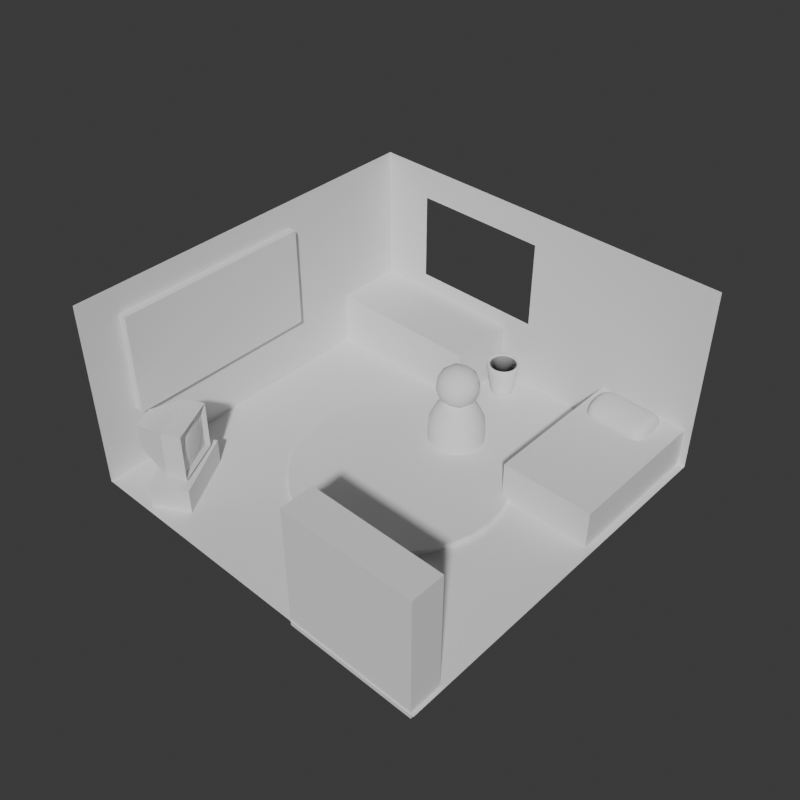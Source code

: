# Source: Renders.blend  (saved by Blender 4.4.32; exported with 4.5.12 LTS)
import bpy
from mathutils import Matrix  # noqa: F401  (used for matrix-valued properties, if any)

bpy.ops.wm.read_factory_settings(use_empty=True)
scene = bpy.context.scene
scene.name = 'Scene'

# ---- collections
col_collection = bpy.data.collections.new('Collection'); scene.collection.children.link(col_collection)

# ---- world
world_world = bpy.data.worlds.new('World'); scene.world = world_world
world_world.use_nodes = True; world_world.node_tree.nodes.clear()
_N = world_world.node_tree.nodes; _L = world_world.node_tree.links
n0 = _N.new('ShaderNodeOutputWorld'); n0.name = 'World Output'; n0.location = (300, 300)
n1 = _N.new('ShaderNodeBackground'); n1.name = 'Background'; n1.location = (10, 300)
n1.inputs[0].default_value = (0.05088, 0.05088, 0.05088, 1.0)
_L.new(n1.outputs[0], n0.inputs[0])
n0.is_active_output = True
world_world.color = (0.3843, 0.3843, 0.3843)
world_world.sun_shadow_jitter_overblur = 0.0

# ---- cameras
cam_camera_001 = bpy.data.cameras.new('Camera.001')

# ---- meshes
me_cube_001 = bpy.data.meshes.new('Cube.001')
me_cube_001.from_pydata([(-0.5, -0.5, 0.0), (-0.5, -0.5, 0.5157), (-0.3662, 0.5, 0.1908), (-0.5, 0.5, 0.5157), (0.5, -0.5, 0.0), (0.5, 0.5, 0.0), (0.5, 0.5, 0.5157), (-0.5, 0.5, 0.0), (-0.3662, 0.5, 0.4287), (-0.005952, 0.5, 0.4287), (-0.005952, 0.5, 0.1908)], [], [(0, 7, 3, 1), (7, 0, 4, 5), (2, 8, 3, 7), (10, 2, 7, 5), (8, 9, 6, 3), (9, 10, 5, 6)])
_uv = me_cube_001.uv_layers.new(name='UVMap')
_uv.uv.foreach_set('vector', [0.375, 0.0, 0.375, 0.25, 0.625, 0.25, 0.625, 0.0, 0.125, 0.5, 0.125, 0.75, 0.375, 0.75, 0.375, 0.5, 0.4423, 0.2847, 0.5577, 0.2847, 0.625, 0.25, 0.375, 0.25, 0.4423, 0.4653, 0.4423, 0.2847, 0.375, 0.25, 0.375, 0.5, 0.5577, 0.2847, 0.5577, 0.4653, 0.625, 0.5, 0.625, 0.25, 0.5577, 0.4653, 0.4423, 0.4653, 0.375, 0.5, 0.625, 0.5])
me_cube_001.update()
me_cylinder_001 = bpy.data.meshes.new('Cylinder.001')
me_cylinder_001.from_pydata([(8.885e-10, 0.07339, 0.0), (0.0, 2.328e-10, 0.1468), (0.01432, 0.07198, 0.0), (0.02808, 0.0678, 0.0), (0.04077, 0.06102, 0.0), (0.05189, 0.05189, 0.0), (0.06102, 0.04077, 0.0), (0.0678, 0.02808, 0.0), (0.07198, 0.01432, 0.0), (0.07339, 1.367e-10, 0.0), (0.07198, -0.01432, 0.0), (0.0678, -0.02808, 0.0), (0.06102, -0.04077, 0.0), (0.05189, -0.05189, 0.0), (0.04077, -0.06102, 0.0), (0.02808, -0.0678, 0.0), (0.01432, -0.07198, 0.0), (8.885e-10, -0.07339, 0.0), (-0.01432, -0.07198, 0.0), (-0.02808, -0.0678, 0.0), (-0.04077, -0.06102, 0.0), (-0.05189, -0.05189, 0.0), (-0.06102, -0.04077, 0.0), (-0.0678, -0.02808, 0.0), (-0.07198, -0.01432, 0.0), (-0.07339, 1.367e-10, 0.0), (-0.07198, 0.01432, 0.0), (-0.0678, 0.02808, 0.0), (-0.06102, 0.04077, 0.0), (-0.05189, 0.05189, 0.0), (-0.04077, 0.06102, 0.0), (-0.02808, 0.0678, 0.0), (-0.01432, 0.07198, 0.0), (8.885e-10, 0.07339, 0.03677), (8.61e-10, 0.07111, 0.07361), (6.79e-10, 0.05608, 0.1072), (4.227e-10, 0.03491, 0.1331), (0.006811, 0.03424, 0.1331), (0.01094, 0.055, 0.1072), (0.01387, 0.06975, 0.07361), (0.01432, 0.07198, 0.03677), (0.01336, 0.03226, 0.1331), (0.02146, 0.05181, 0.1072), (0.02721, 0.0657, 0.07361), (0.02808, 0.0678, 0.03677), (0.0194, 0.02903, 0.1331), (0.03116, 0.04663, 0.1072), (0.03951, 0.05913, 0.07361), (0.04077, 0.06102, 0.03677), (0.02469, 0.02469, 0.1331), (0.03965, 0.03965, 0.1072), (0.05028, 0.05028, 0.07361), (0.05189, 0.05189, 0.03677), (0.02903, 0.0194, 0.1331), (0.04663, 0.03116, 0.1072), (0.05913, 0.03951, 0.07361), (0.06102, 0.04077, 0.03677), (0.03226, 0.01336, 0.1331), (0.05181, 0.02146, 0.1072), (0.0657, 0.02721, 0.07361), (0.0678, 0.02808, 0.03677), (0.03424, 0.006811, 0.1331), (0.055, 0.01094, 0.1072), (0.06975, 0.01387, 0.07361), (0.07198, 0.01432, 0.03677), (0.03491, 6.503e-11, 0.1331), (0.05608, 1.045e-10, 0.1072), (0.07111, 1.325e-10, 0.07361), (0.07339, 1.367e-10, 0.03677), (0.03424, -0.006811, 0.1331), (0.055, -0.01094, 0.1072), (0.06975, -0.01387, 0.07361), (0.07198, -0.01432, 0.03677), (0.03226, -0.01336, 0.1331), (0.05181, -0.02146, 0.1072), (0.0657, -0.02721, 0.07361), (0.0678, -0.02808, 0.03677), (0.02903, -0.0194, 0.1331), (0.04663, -0.03116, 0.1072), (0.05913, -0.03951, 0.07361), (0.06102, -0.04077, 0.03677), (0.02469, -0.02469, 0.1331), (0.03965, -0.03965, 0.1072), (0.05028, -0.05028, 0.07361), (0.05189, -0.05189, 0.03677), (0.0194, -0.02903, 0.1331), (0.03116, -0.04663, 0.1072), (0.03951, -0.05913, 0.07361), (0.04077, -0.06102, 0.03677), (0.01336, -0.03226, 0.1331), (0.02146, -0.05181, 0.1072), (0.02721, -0.0657, 0.07361), (0.02808, -0.0678, 0.03677), (0.006811, -0.03424, 0.1331), (0.01094, -0.055, 0.1072), (0.01387, -0.06975, 0.07361), (0.01432, -0.07198, 0.03677), (4.227e-10, -0.03491, 0.1331), (6.79e-10, -0.05608, 0.1072), (8.61e-10, -0.07111, 0.07361), (8.885e-10, -0.07339, 0.03677), (-0.006811, -0.03424, 0.1331), (-0.01094, -0.055, 0.1072), (-0.01387, -0.06975, 0.07361), (-0.01432, -0.07198, 0.03677), (-0.01336, -0.03226, 0.1331), (-0.02146, -0.05181, 0.1072), (-0.02721, -0.0657, 0.07361), (-0.02808, -0.0678, 0.03677), (-0.0194, -0.02903, 0.1331), (-0.03116, -0.04663, 0.1072), (-0.03951, -0.05913, 0.07361), (-0.04077, -0.06102, 0.03677), (-0.02469, -0.02469, 0.1331), (-0.03965, -0.03965, 0.1072), (-0.05028, -0.05028, 0.07361), (-0.05189, -0.05189, 0.03677), (-0.02903, -0.0194, 0.1331), (-0.04663, -0.03116, 0.1072), (-0.05913, -0.03951, 0.07361), (-0.06102, -0.04077, 0.03677), (-0.03226, -0.01336, 0.1331), (-0.05181, -0.02146, 0.1072), (-0.0657, -0.02721, 0.07361), (-0.0678, -0.02808, 0.03677), (-0.03424, -0.006811, 0.1331), (-0.055, -0.01094, 0.1072), (-0.06975, -0.01387, 0.07361), (-0.07198, -0.01432, 0.03677), (-0.03491, 6.503e-11, 0.1331), (-0.05608, 1.045e-10, 0.1072), (-0.07111, 1.325e-10, 0.07361), (-0.07339, 1.367e-10, 0.03677), (-0.03424, 0.006811, 0.1331), (-0.055, 0.01094, 0.1072), (-0.06975, 0.01387, 0.07361), (-0.07198, 0.01432, 0.03677), (-0.03226, 0.01336, 0.1331), (-0.05181, 0.02146, 0.1072), (-0.0657, 0.02721, 0.07361), (-0.0678, 0.02808, 0.03677), (-0.02903, 0.0194, 0.1331), (-0.04663, 0.03116, 0.1072), (-0.05913, 0.03951, 0.07361), (-0.06102, 0.04077, 0.03677), (-0.02469, 0.02469, 0.1331), (-0.03965, 0.03965, 0.1072), (-0.05028, 0.05028, 0.07361), (-0.05189, 0.05189, 0.03677), (-0.0194, 0.02903, 0.1331), (-0.03116, 0.04663, 0.1072), (-0.03951, 0.05913, 0.07361), (-0.04077, 0.06102, 0.03677), (-0.01336, 0.03226, 0.1331), (-0.02146, 0.05181, 0.1072), (-0.02721, 0.0657, 0.07361), (-0.02808, 0.0678, 0.03677), (-0.006811, 0.03424, 0.1331), (-0.01094, 0.055, 0.1072), (-0.01387, 0.06975, 0.07361), (-0.01432, 0.07198, 0.03677), (0.0, 0.0, 0.1212), (0.04078, -0.02963, 0.1524), (-0.01558, -0.04794, 0.1524), (-0.05041, 0.0, 0.1524), (-0.01558, 0.04794, 0.1524), (0.04078, 0.02963, 0.1524), (0.01558, -0.04794, 0.2028), (-0.04078, -0.02963, 0.2028), (-0.04078, 0.02963, 0.2028), (0.01558, 0.04794, 0.2028), (0.05041, 0.0, 0.2028), (0.0, 0.0, 0.2339), (-0.009155, -0.02818, 0.1296), (0.02397, -0.01741, 0.1296), (0.01481, -0.04559, 0.1479), (0.04794, 0.0, 0.1479), (0.02397, 0.01741, 0.1296), (-0.02963, 0.0, 0.1296), (-0.03878, -0.02818, 0.1479), (-0.009155, 0.02818, 0.1296), (-0.03878, 0.02818, 0.1479), (0.01481, 0.04559, 0.1479), (0.0536, -0.01741, 0.1776), (0.0536, 0.01741, 0.1776), (0.0, -0.05635, 0.1776), (0.03312, -0.04559, 0.1776), (-0.0536, -0.01741, 0.1776), (-0.03312, -0.04559, 0.1776), (-0.03312, 0.04559, 0.1776), (-0.0536, 0.01741, 0.1776), (0.03312, 0.04559, 0.1776), (0.0, 0.05635, 0.1776), (0.03878, -0.02818, 0.2072), (-0.01481, -0.04559, 0.2072), (-0.04794, 0.0, 0.2072), (-0.01481, 0.04559, 0.2072), (0.03878, 0.02818, 0.2072), (0.009155, -0.02818, 0.2255), (0.02963, 0.0, 0.2255), (-0.02397, -0.01741, 0.2255), (-0.02397, 0.01741, 0.2255), (0.009155, 0.02818, 0.2255)], [], [(36, 1, 37), (37, 1, 41), (41, 1, 45), (45, 1, 49), (49, 1, 53), (53, 1, 57), (57, 1, 61), (61, 1, 65), (65, 1, 69), (69, 1, 73), (73, 1, 77), (77, 1, 81), (81, 1, 85), (85, 1, 89), (89, 1, 93), (93, 1, 97), (97, 1, 101), (101, 1, 105), (105, 1, 109), (109, 1, 113), (113, 1, 117), (117, 1, 121), (121, 1, 125), (125, 1, 129), (129, 1, 133), (133, 1, 137), (137, 1, 141), (141, 1, 145), (145, 1, 149), (149, 1, 153), (153, 1, 157), (157, 1, 36), (32, 160, 33, 0), (160, 159, 34, 33), (159, 158, 35, 34), (158, 157, 36, 35), (31, 156, 160, 32), (156, 155, 159, 160), (155, 154, 158, 159), (154, 153, 157, 158), (30, 152, 156, 31), (152, 151, 155, 156), (151, 150, 154, 155), (150, 149, 153, 154), (29, 148, 152, 30), (148, 147, 151, 152), (147, 146, 150, 151), (146, 145, 149, 150), (28, 144, 148, 29), (144, 143, 147, 148), (143, 142, 146, 147), (142, 141, 145, 146), (27, 140, 144, 28), (140, 139, 143, 144), (139, 138, 142, 143), (138, 137, 141, 142), (26, 136, 140, 27), (136, 135, 139, 140), (135, 134, 138, 139), (134, 133, 137, 138), (25, 132, 136, 26), (132, 131, 135, 136), (131, 130, 134, 135), (130, 129, 133, 134), (24, 128, 132, 25), (128, 127, 131, 132), (127, 126, 130, 131), (126, 125, 129, 130), (23, 124, 128, 24), (124, 123, 127, 128), (123, 122, 126, 127), (122, 121, 125, 126), (22, 120, 124, 23), (120, 119, 123, 124), (119, 118, 122, 123), (118, 117, 121, 122), (21, 116, 120, 22), (116, 115, 119, 120), (115, 114, 118, 119), (114, 113, 117, 118), (20, 112, 116, 21), (112, 111, 115, 116), (111, 110, 114, 115), (110, 109, 113, 114), (19, 108, 112, 20), (108, 107, 111, 112), (107, 106, 110, 111), (106, 105, 109, 110), (18, 104, 108, 19), (104, 103, 107, 108), (103, 102, 106, 107), (102, 101, 105, 106), (17, 100, 104, 18), (100, 99, 103, 104), (99, 98, 102, 103), (98, 97, 101, 102), (16, 96, 100, 17), (96, 95, 99, 100), (95, 94, 98, 99), (94, 93, 97, 98), (15, 92, 96, 16), (92, 91, 95, 96), (91, 90, 94, 95), (90, 89, 93, 94), (14, 88, 92, 15), (88, 87, 91, 92), (87, 86, 90, 91), (86, 85, 89, 90), (13, 84, 88, 14), (84, 83, 87, 88), (83, 82, 86, 87), (82, 81, 85, 86), (12, 80, 84, 13), (80, 79, 83, 84), (79, 78, 82, 83), (78, 77, 81, 82), (11, 76, 80, 12), (76, 75, 79, 80), (75, 74, 78, 79), (74, 73, 77, 78), (10, 72, 76, 11), (72, 71, 75, 76), (71, 70, 74, 75), (70, 69, 73, 74), (9, 68, 72, 10), (68, 67, 71, 72), (67, 66, 70, 71), (66, 65, 69, 70), (8, 64, 68, 9), (64, 63, 67, 68), (63, 62, 66, 67), (62, 61, 65, 66), (7, 60, 64, 8), (60, 59, 63, 64), (59, 58, 62, 63), (58, 57, 61, 62), (6, 56, 60, 7), (56, 55, 59, 60), (55, 54, 58, 59), (54, 53, 57, 58), (5, 52, 56, 6), (52, 51, 55, 56), (51, 50, 54, 55), (50, 49, 53, 54), (4, 48, 52, 5), (48, 47, 51, 52), (47, 46, 50, 51), (46, 45, 49, 50), (3, 44, 48, 4), (44, 43, 47, 48), (43, 42, 46, 47), (42, 41, 45, 46), (2, 40, 44, 3), (40, 39, 43, 44), (39, 38, 42, 43), (38, 37, 41, 42), (0, 33, 40, 2), (33, 34, 39, 40), (34, 35, 38, 39), (35, 36, 37, 38), (161, 174, 173), (162, 174, 176), (161, 173, 178), (161, 178, 180), (161, 180, 177), (162, 176, 183), (163, 175, 185), (164, 179, 187), (165, 181, 189), (166, 182, 191), (162, 183, 186), (163, 185, 188), (164, 187, 190), (165, 189, 192), (166, 191, 184), (167, 193, 198), (168, 194, 200), (169, 195, 201), (170, 196, 202), (171, 197, 199), (199, 202, 172), (199, 197, 202), (197, 170, 202), (202, 201, 172), (202, 196, 201), (196, 169, 201), (201, 200, 172), (201, 195, 200), (195, 168, 200), (200, 198, 172), (200, 194, 198), (194, 167, 198), (198, 199, 172), (198, 193, 199), (193, 171, 199), (184, 197, 171), (184, 191, 197), (191, 170, 197), (192, 196, 170), (192, 189, 196), (189, 169, 196), (190, 195, 169), (190, 187, 195), (187, 168, 195), (188, 194, 168), (188, 185, 194), (185, 167, 194), (186, 193, 167), (186, 183, 193), (183, 171, 193), (191, 192, 170), (191, 182, 192), (182, 165, 192), (189, 190, 169), (189, 181, 190), (181, 164, 190), (187, 188, 168), (187, 179, 188), (179, 163, 188), (185, 186, 167), (185, 175, 186), (175, 162, 186), (183, 184, 171), (183, 176, 184), (176, 166, 184), (177, 182, 166), (177, 180, 182), (180, 165, 182), (180, 181, 165), (180, 178, 181), (178, 164, 181), (178, 179, 164), (178, 173, 179), (173, 163, 179), (176, 177, 166), (176, 174, 177), (174, 161, 177), (173, 175, 163), (173, 174, 175), (174, 162, 175)])
me_cylinder_001.polygons.foreach_set('use_smooth', [True] * 240)
_uv = me_cylinder_001.uv_layers.new(name='UVMap')
_uv.uv.foreach_set('vector', [1.0, 0.8, 0.9688, 1.0, 0.9688, 0.8, 0.9688, 0.8, 0.9375, 1.0, 0.9375, 0.8, 0.9375, 0.8, 0.9062, 1.0, 0.9062, 0.8, 0.9062, 0.8, 0.875, 1.0, 0.875, 0.8, 0.875, 0.8, 0.8438, 1.0, 0.8438, 0.8, 0.8438, 0.8, 0.8125, 1.0, 0.8125, 0.8, 0.8125, 0.8, 0.7812, 1.0, 0.7812, 0.8, 0.7812, 0.8, 0.75, 1.0, 0.75, 0.8, 0.75, 0.8, 0.7188, 1.0, 0.7188, 0.8, 0.7188, 0.8, 0.6875, 1.0, 0.6875, 0.8, 0.6875, 0.8, 0.6562, 1.0, 0.6563, 0.8, 0.6563, 0.8, 0.625, 1.0, 0.625, 0.8, 0.625, 0.8, 0.5938, 1.0, 0.5938, 0.8, 0.5938, 0.8, 0.5625, 1.0, 0.5625, 0.8, 0.5625, 0.8, 0.5312, 1.0, 0.5312, 0.8, 0.5312, 0.8, 0.5, 1.0, 0.5, 0.8, 0.5, 0.8, 0.4688, 1.0, 0.4688, 0.8, 0.4688, 0.8, 0.4375, 1.0, 0.4375, 0.8, 0.4375, 0.8, 0.4062, 1.0, 0.4063, 0.8, 0.4063, 0.8, 0.375, 1.0, 0.375, 0.8, 0.375, 0.8, 0.3438, 1.0, 0.3438, 0.8, 0.3438, 0.8, 0.3125, 1.0, 0.3125, 0.8, 0.3125, 0.8, 0.2812, 1.0, 0.2812, 0.8, 0.2812, 0.8, 0.25, 1.0, 0.25, 0.8, 0.25, 0.8, 0.2188, 1.0, 0.2188, 0.8, 0.2188, 0.8, 0.1875, 1.0, 0.1875, 0.8, 0.1875, 0.8, 0.1562, 1.0, 0.1562, 0.8, 0.1562, 0.8, 0.125, 1.0, 0.125, 0.8, 0.125, 0.8, 0.09375, 1.0, 0.09375, 0.8, 0.09375, 0.8, 0.0625, 1.0, 0.0625, 0.8, 0.0625, 0.8, 0.03125, 1.0, 0.03125, 0.8, 0.03125, 0.8, 0.0, 1.0, 0.0, 0.8, 0.03125, 0.0, 0.03125, 0.2, 0.0, 0.2, 0.0, 0.0, 0.03125, 0.2, 0.03125, 0.4, 0.0, 0.4, 0.0, 0.2, 0.03125, 0.4, 0.03125, 0.6, 0.0, 0.6, 0.0, 0.4, 0.03125, 0.6, 0.03125, 0.8, 0.0, 0.8, 0.0, 0.6, 0.0625, 0.0, 0.0625, 0.2, 0.03125, 0.2, 0.03125, 0.0, 0.0625, 0.2, 0.0625, 0.4, 0.03125, 0.4, 0.03125, 0.2, 0.0625, 0.4, 0.0625, 0.6, 0.03125, 0.6, 0.03125, 0.4, 0.0625, 0.6, 0.0625, 0.8, 0.03125, 0.8, 0.03125, 0.6, 0.09375, 0.0, 0.09375, 0.2, 0.0625, 0.2, 0.0625, 0.0, 0.09375, 0.2, 0.09375, 0.4, 0.0625, 0.4, 0.0625, 0.2, 0.09375, 0.4, 0.09375, 0.6, 0.0625, 0.6, 0.0625, 0.4, 0.09375, 0.6, 0.09375, 0.8, 0.0625, 0.8, 0.0625, 0.6, 0.125, 0.0, 0.125, 0.2, 0.09375, 0.2, 0.09375, 0.0, 0.125, 0.2, 0.125, 0.4, 0.09375, 0.4, 0.09375, 0.2, 0.125, 0.4, 0.125, 0.6, 0.09375, 0.6, 0.09375, 0.4, 0.125, 0.6, 0.125, 0.8, 0.09375, 0.8, 0.09375, 0.6, 0.1562, 0.0, 0.1562, 0.2, 0.125, 0.2, 0.125, 0.0, 0.1562, 0.2, 0.1562, 0.4, 0.125, 0.4, 0.125, 0.2, 0.1562, 0.4, 0.1562, 0.6, 0.125, 0.6, 0.125, 0.4, 0.1562, 0.6, 0.1562, 0.8, 0.125, 0.8, 0.125, 0.6, 0.1875, 0.0, 0.1875, 0.2, 0.1562, 0.2, 0.1562, 0.0, 0.1875, 0.2, 0.1875, 0.4, 0.1562, 0.4, 0.1562, 0.2, 0.1875, 0.4, 0.1875, 0.6, 0.1562, 0.6, 0.1562, 0.4, 0.1875, 0.6, 0.1875, 0.8, 0.1562, 0.8, 0.1562, 0.6, 0.2188, 0.0, 0.2188, 0.2, 0.1875, 0.2, 0.1875, 0.0, 0.2188, 0.2, 0.2188, 0.4, 0.1875, 0.4, 0.1875, 0.2, 0.2188, 0.4, 0.2188, 0.6, 0.1875, 0.6, 0.1875, 0.4, 0.2188, 0.6, 0.2188, 0.8, 0.1875, 0.8, 0.1875, 0.6, 0.25, 0.0, 0.25, 0.2, 0.2188, 0.2, 0.2188, 0.0, 0.25, 0.2, 0.25, 0.4, 0.2188, 0.4, 0.2188, 0.2, 0.25, 0.4, 0.25, 0.6, 0.2188, 0.6, 0.2188, 0.4, 0.25, 0.6, 0.25, 0.8, 0.2188, 0.8, 0.2188, 0.6, 0.2812, 0.0, 0.2812, 0.2, 0.25, 0.2, 0.25, 0.0, 0.2812, 0.2, 0.2812, 0.4, 0.25, 0.4, 0.25, 0.2, 0.2812, 0.4, 0.2812, 0.6, 0.25, 0.6, 0.25, 0.4, 0.2812, 0.6, 0.2812, 0.8, 0.25, 0.8, 0.25, 0.6, 0.3125, 0.0, 0.3125, 0.2, 0.2812, 0.2, 0.2812, 0.0, 0.3125, 0.2, 0.3125, 0.4, 0.2812, 0.4, 0.2812, 0.2, 0.3125, 0.4, 0.3125, 0.6, 0.2812, 0.6, 0.2812, 0.4, 0.3125, 0.6, 0.3125, 0.8, 0.2812, 0.8, 0.2812, 0.6, 0.3438, 0.0, 0.3438, 0.2, 0.3125, 0.2, 0.3125, 0.0, 0.3438, 0.2, 0.3438, 0.4, 0.3125, 0.4, 0.3125, 0.2, 0.3438, 0.4, 0.3438, 0.6, 0.3125, 0.6, 0.3125, 0.4, 0.3438, 0.6, 0.3438, 0.8, 0.3125, 0.8, 0.3125, 0.6, 0.375, 0.0, 0.375, 0.2, 0.3438, 0.2, 0.3438, 0.0, 0.375, 0.2, 0.375, 0.4, 0.3438, 0.4, 0.3438, 0.2, 0.375, 0.4, 0.375, 0.6, 0.3438, 0.6, 0.3438, 0.4, 0.375, 0.6, 0.375, 0.8, 0.3438, 0.8, 0.3438, 0.6, 0.4062, 0.0, 0.4063, 0.2, 0.375, 0.2, 0.375, 0.0, 0.4063, 0.2, 0.4062, 0.4, 0.375, 0.4, 0.375, 0.2, 0.4062, 0.4, 0.4063, 0.6, 0.375, 0.6, 0.375, 0.4, 0.4063, 0.6, 0.4063, 0.8, 0.375, 0.8, 0.375, 0.6, 0.4375, 0.0, 0.4375, 0.2, 0.4063, 0.2, 0.4062, 0.0, 0.4375, 0.2, 0.4375, 0.4, 0.4062, 0.4, 0.4063, 0.2, 0.4375, 0.4, 0.4375, 0.6, 0.4063, 0.6, 0.4062, 0.4, 0.4375, 0.6, 0.4375, 0.8, 0.4063, 0.8, 0.4063, 0.6, 0.4688, 0.0, 0.4688, 0.2, 0.4375, 0.2, 0.4375, 0.0, 0.4688, 0.2, 0.4687, 0.4, 0.4375, 0.4, 0.4375, 0.2, 0.4687, 0.4, 0.4688, 0.6, 0.4375, 0.6, 0.4375, 0.4, 0.4688, 0.6, 0.4688, 0.8, 0.4375, 0.8, 0.4375, 0.6, 0.5, 0.0, 0.5, 0.2, 0.4688, 0.2, 0.4688, 0.0, 0.5, 0.2, 0.5, 0.4, 0.4687, 0.4, 0.4688, 0.2, 0.5, 0.4, 0.5, 0.6, 0.4688, 0.6, 0.4687, 0.4, 0.5, 0.6, 0.5, 0.8, 0.4688, 0.8, 0.4688, 0.6, 0.5312, 0.0, 0.5312, 0.2, 0.5, 0.2, 0.5, 0.0, 0.5312, 0.2, 0.5312, 0.4, 0.5, 0.4, 0.5, 0.2, 0.5312, 0.4, 0.5312, 0.6, 0.5, 0.6, 0.5, 0.4, 0.5312, 0.6, 0.5312, 0.8, 0.5, 0.8, 0.5, 0.6, 0.5625, 0.0, 0.5625, 0.2, 0.5312, 0.2, 0.5312, 0.0, 0.5625, 0.2, 0.5625, 0.4, 0.5312, 0.4, 0.5312, 0.2, 0.5625, 0.4, 0.5625, 0.6, 0.5312, 0.6, 0.5312, 0.4, 0.5625, 0.6, 0.5625, 0.8, 0.5312, 0.8, 0.5312, 0.6, 0.5938, 0.0, 0.5938, 0.2, 0.5625, 0.2, 0.5625, 0.0, 0.5938, 0.2, 0.5938, 0.4, 0.5625, 0.4, 0.5625, 0.2, 0.5938, 0.4, 0.5938, 0.6, 0.5625, 0.6, 0.5625, 0.4, 0.5938, 0.6, 0.5938, 0.8, 0.5625, 0.8, 0.5625, 0.6, 0.625, 0.0, 0.625, 0.2, 0.5938, 0.2, 0.5938, 0.0, 0.625, 0.2, 0.625, 0.4, 0.5938, 0.4, 0.5938, 0.2, 0.625, 0.4, 0.625, 0.6, 0.5938, 0.6, 0.5938, 0.4, 0.625, 0.6, 0.625, 0.8, 0.5938, 0.8, 0.5938, 0.6, 0.6562, 0.0, 0.6562, 0.2, 0.625, 0.2, 0.625, 0.0, 0.6562, 0.2, 0.6562, 0.4, 0.625, 0.4, 0.625, 0.2, 0.6562, 0.4, 0.6563, 0.6, 0.625, 0.6, 0.625, 0.4, 0.6563, 0.6, 0.6563, 0.8, 0.625, 0.8, 0.625, 0.6, 0.6875, 0.0, 0.6875, 0.2, 0.6562, 0.2, 0.6562, 0.0, 0.6875, 0.2, 0.6875, 0.4, 0.6562, 0.4, 0.6562, 0.2, 0.6875, 0.4, 0.6875, 0.6, 0.6563, 0.6, 0.6562, 0.4, 0.6875, 0.6, 0.6875, 0.8, 0.6563, 0.8, 0.6563, 0.6, 0.7188, 0.0, 0.7188, 0.2, 0.6875, 0.2, 0.6875, 0.0, 0.7188, 0.2, 0.7188, 0.4, 0.6875, 0.4, 0.6875, 0.2, 0.7188, 0.4, 0.7188, 0.6, 0.6875, 0.6, 0.6875, 0.4, 0.7188, 0.6, 0.7188, 0.8, 0.6875, 0.8, 0.6875, 0.6, 0.75, 0.0, 0.75, 0.2, 0.7188, 0.2, 0.7188, 0.0, 0.75, 0.2, 0.75, 0.4, 0.7188, 0.4, 0.7188, 0.2, 0.75, 0.4, 0.75, 0.6, 0.7188, 0.6, 0.7188, 0.4, 0.75, 0.6, 0.75, 0.8, 0.7188, 0.8, 0.7188, 0.6, 0.7812, 0.0, 0.7812, 0.2, 0.75, 0.2, 0.75, 0.0, 0.7812, 0.2, 0.7812, 0.4, 0.75, 0.4, 0.75, 0.2, 0.7812, 0.4, 0.7812, 0.6, 0.75, 0.6, 0.75, 0.4, 0.7812, 0.6, 0.7812, 0.8, 0.75, 0.8, 0.75, 0.6, 0.8125, 0.0, 0.8125, 0.2, 0.7812, 0.2, 0.7812, 0.0, 0.8125, 0.2, 0.8125, 0.4, 0.7812, 0.4, 0.7812, 0.2, 0.8125, 0.4, 0.8125, 0.6, 0.7812, 0.6, 0.7812, 0.4, 0.8125, 0.6, 0.8125, 0.8, 0.7812, 0.8, 0.7812, 0.6, 0.8438, 0.0, 0.8438, 0.2, 0.8125, 0.2, 0.8125, 0.0, 0.8438, 0.2, 0.8438, 0.4, 0.8125, 0.4, 0.8125, 0.2, 0.8438, 0.4, 0.8438, 0.6, 0.8125, 0.6, 0.8125, 0.4, 0.8438, 0.6, 0.8438, 0.8, 0.8125, 0.8, 0.8125, 0.6, 0.875, 0.0, 0.875, 0.2, 0.8438, 0.2, 0.8438, 0.0, 0.875, 0.2, 0.875, 0.4, 0.8438, 0.4, 0.8438, 0.2, 0.875, 0.4, 0.875, 0.6, 0.8438, 0.6, 0.8438, 0.4, 0.875, 0.6, 0.875, 0.8, 0.8438, 0.8, 0.8438, 0.6, 0.9062, 0.0, 0.9063, 0.2, 0.875, 0.2, 0.875, 0.0, 0.9063, 0.2, 0.9062, 0.4, 0.875, 0.4, 0.875, 0.2, 0.9062, 0.4, 0.9062, 0.6, 0.875, 0.6, 0.875, 0.4, 0.9062, 0.6, 0.9062, 0.8, 0.875, 0.8, 0.875, 0.6, 0.9375, 0.0, 0.9375, 0.2, 0.9063, 0.2, 0.9062, 0.0, 0.9375, 0.2, 0.9375, 0.4, 0.9062, 0.4, 0.9063, 0.2, 0.9375, 0.4, 0.9375, 0.6, 0.9062, 0.6, 0.9062, 0.4, 0.9375, 0.6, 0.9375, 0.8, 0.9062, 0.8, 0.9062, 0.6, 0.9688, 0.0, 0.9688, 0.2, 0.9375, 0.2, 0.9375, 0.0, 0.9688, 0.2, 0.9688, 0.4, 0.9375, 0.4, 0.9375, 0.2, 0.9688, 0.4, 0.9688, 0.6, 0.9375, 0.6, 0.9375, 0.4, 0.9688, 0.6, 0.9688, 0.8, 0.9375, 0.8, 0.9375, 0.6, 1.0, 0.0, 1.0, 0.2, 0.9688, 0.2, 0.9688, 0.0, 1.0, 0.2, 1.0, 0.4, 0.9688, 0.4, 0.9688, 0.2, 1.0, 0.4, 1.0, 0.6, 0.9688, 0.6, 0.9688, 0.4, 1.0, 0.6, 1.0, 0.8, 0.9688, 0.8, 0.9688, 0.6, 0.1818, 0.0, 0.2273, 0.07873, 0.1364, 0.07873, 0.2727, 0.1575, 0.3182, 0.07873, 0.3636, 0.1575, 0.9091, 0.0, 0.9545, 0.07873, 0.8636, 0.07873, 0.7273, 0.0, 0.7727, 0.07873, 0.6818, 0.07873, 0.5455, 0.0, 0.5909, 0.07873, 0.5, 0.07873, 0.2727, 0.1575, 0.3636, 0.1575, 0.3182, 0.2362, 0.09091, 0.1575, 0.1818, 0.1575, 0.1364, 0.2362, 0.8182, 0.1575, 0.9091, 0.1575, 0.8636, 0.2362, 0.6364, 0.1575, 0.7273, 0.1575, 0.6818, 0.2362, 0.4545, 0.1575, 0.5455, 0.1575, 0.5, 0.2362, 0.2727, 0.1575, 0.3182, 0.2362, 0.2273, 0.2362, 0.09091, 0.1575, 0.1364, 0.2362, 0.04546, 0.2362, 0.8182, 0.1575, 0.8636, 0.2362, 0.7727, 0.2362, 0.6364, 0.1575, 0.6818, 0.2362, 0.5909, 0.2362, 0.4545, 0.1575, 0.5, 0.2362, 0.4091, 0.2362, 0.1818, 0.3149, 0.2727, 0.3149, 0.2273, 0.3937, 0.0, 0.3149, 0.09091, 0.3149, 0.04546, 0.3937, 0.7273, 0.3149, 0.8182, 0.3149, 0.7727, 0.3937, 0.5455, 0.3149, 0.6364, 0.3149, 0.5909, 0.3937, 0.3636, 0.3149, 0.4545, 0.3149, 0.4091, 0.3937, 0.4091, 0.3937, 0.5, 0.3937, 0.4545, 0.4724, 0.4091, 0.3937, 0.4545, 0.3149, 0.5, 0.3937, 0.4545, 0.3149, 0.5455, 0.3149, 0.5, 0.3937, 0.5909, 0.3937, 0.6818, 0.3937, 0.6364, 0.4724, 0.5909, 0.3937, 0.6364, 0.3149, 0.6818, 0.3937, 0.6364, 0.3149, 0.7273, 0.3149, 0.6818, 0.3937, 0.7727, 0.3937, 0.8636, 0.3937, 0.8182, 0.4724, 0.7727, 0.3937, 0.8182, 0.3149, 0.8636, 0.3937, 0.8182, 0.3149, 0.9091, 0.3149, 0.8636, 0.3937, 0.04546, 0.3937, 0.1364, 0.3937, 0.09091, 0.4724, 0.04546, 0.3937, 0.09091, 0.3149, 0.1364, 0.3937, 0.09091, 0.3149, 0.1818, 0.3149, 0.1364, 0.3937, 0.2273, 0.3937, 0.3182, 0.3937, 0.2727, 0.4724, 0.2273, 0.3937, 0.2727, 0.3149, 0.3182, 0.3937, 0.2727, 0.3149, 0.3636, 0.3149, 0.3182, 0.3937, 0.4091, 0.2362, 0.4545, 0.3149, 0.3636, 0.3149, 0.4091, 0.2362, 0.5, 0.2362, 0.4545, 0.3149, 0.5, 0.2362, 0.5455, 0.3149, 0.4545, 0.3149, 0.5909, 0.2362, 0.6364, 0.3149, 0.5455, 0.3149, 0.5909, 0.2362, 0.6818, 0.2362, 0.6364, 0.3149, 0.6818, 0.2362, 0.7273, 0.3149, 0.6364, 0.3149, 0.7727, 0.2362, 0.8182, 0.3149, 0.7273, 0.3149, 0.7727, 0.2362, 0.8636, 0.2362, 0.8182, 0.3149, 0.8636, 0.2362, 0.9091, 0.3149, 0.8182, 0.3149, 0.04546, 0.2362, 0.09091, 0.3149, 0.0, 0.3149, 0.04546, 0.2362, 0.1364, 0.2362, 0.09091, 0.3149, 0.1364, 0.2362, 0.1818, 0.3149, 0.09091, 0.3149, 0.2273, 0.2362, 0.2727, 0.3149, 0.1818, 0.3149, 0.2273, 0.2362, 0.3182, 0.2362, 0.2727, 0.3149, 0.3182, 0.2362, 0.3636, 0.3149, 0.2727, 0.3149, 0.5, 0.2362, 0.5909, 0.2362, 0.5455, 0.3149, 0.5, 0.2362, 0.5455, 0.1575, 0.5909, 0.2362, 0.5455, 0.1575, 0.6364, 0.1575, 0.5909, 0.2362, 0.6818, 0.2362, 0.7727, 0.2362, 0.7273, 0.3149, 0.6818, 0.2362, 0.7273, 0.1575, 0.7727, 0.2362, 0.7273, 0.1575, 0.8182, 0.1575, 0.7727, 0.2362, 0.8636, 0.2362, 0.9545, 0.2362, 0.9091, 0.3149, 0.8636, 0.2362, 0.9091, 0.1575, 0.9545, 0.2362, 0.9091, 0.1575, 1.0, 0.1575, 0.9545, 0.2362, 0.1364, 0.2362, 0.2273, 0.2362, 0.1818, 0.3149, 0.1364, 0.2362, 0.1818, 0.1575, 0.2273, 0.2362, 0.1818, 0.1575, 0.2727, 0.1575, 0.2273, 0.2362, 0.3182, 0.2362, 0.4091, 0.2362, 0.3636, 0.3149, 0.3182, 0.2362, 0.3636, 0.1575, 0.4091, 0.2362, 0.3636, 0.1575, 0.4545, 0.1575, 0.4091, 0.2362, 0.5, 0.07873, 0.5455, 0.1575, 0.4545, 0.1575, 0.5, 0.07873, 0.5909, 0.07873, 0.5455, 0.1575, 0.5909, 0.07873, 0.6364, 0.1575, 0.5455, 0.1575, 0.6818, 0.07873, 0.7273, 0.1575, 0.6364, 0.1575, 0.6818, 0.07873, 0.7727, 0.07873, 0.7273, 0.1575, 0.7727, 0.07873, 0.8182, 0.1575, 0.7273, 0.1575, 0.8636, 0.07873, 0.9091, 0.1575, 0.8182, 0.1575, 0.8636, 0.07873, 0.9545, 0.07873, 0.9091, 0.1575, 0.9545, 0.07873, 1.0, 0.1575, 0.9091, 0.1575, 0.3636, 0.1575, 0.4091, 0.07873, 0.4545, 0.1575, 0.3636, 0.1575, 0.3182, 0.07873, 0.4091, 0.07873, 0.3182, 0.07873, 0.3636, 0.0, 0.4091, 0.07873, 0.1364, 0.07873, 0.1818, 0.1575, 0.09091, 0.1575, 0.1364, 0.07873, 0.2273, 0.07873, 0.1818, 0.1575, 0.2273, 0.07873, 0.2727, 0.1575, 0.1818, 0.1575])
me_cylinder_001.update()
me_cube_002 = bpy.data.meshes.new('Cube.002')
me_cube_002.from_pydata([(-0.5, -0.8684, 0.0), (-0.5, -0.8684, 1.0), (-0.5, 0.5, 0.0), (-0.5, 0.5, 1.0), (0.5, -0.8684, 0.0), (0.5, -0.8684, 1.0), (0.5, 0.5, 0.0), (0.5, 0.5, 1.0)], [], [(0, 1, 3, 2), (2, 3, 7, 6), (6, 7, 5, 4), (4, 5, 1, 0), (2, 6, 4, 0), (7, 3, 1, 5)])
_uv = me_cube_002.uv_layers.new(name='UVMap')
_uv.uv.foreach_set('vector', [0.375, 0.0, 0.625, 0.0, 0.625, 0.25, 0.375, 0.25, 0.375, 0.25, 0.625, 0.25, 0.625, 0.5, 0.375, 0.5, 0.375, 0.5, 0.625, 0.5, 0.625, 0.75, 0.375, 0.75, 0.375, 0.75, 0.625, 0.75, 0.625, 1.0, 0.375, 1.0, 0.125, 0.5, 0.375, 0.5, 0.375, 0.75, 0.125, 0.75, 0.625, 0.5, 0.875, 0.5, 0.875, 0.75, 0.625, 0.75])
me_cube_002.update()
me_cube_003 = bpy.data.meshes.new('Cube.003')
me_cube_003.from_pydata([(-0.5, -0.5, 0.0), (-0.5, -0.5, 1.0), (-0.5, 0.5, 0.0), (-0.5, 0.5, 1.0), (0.5, -0.5, 0.0), (0.5, -0.5, 1.0), (0.5, 0.5, 0.0), (0.5, 0.5, 1.0)], [], [(0, 1, 3, 2), (2, 3, 7, 6), (6, 7, 5, 4), (4, 5, 1, 0), (2, 6, 4, 0), (7, 3, 1, 5)])
_uv = me_cube_003.uv_layers.new(name='UVMap')
_uv.uv.foreach_set('vector', [0.375, 0.0, 0.625, 0.0, 0.625, 0.25, 0.375, 0.25, 0.375, 0.25, 0.625, 0.25, 0.625, 0.5, 0.375, 0.5, 0.375, 0.5, 0.625, 0.5, 0.625, 0.75, 0.375, 0.75, 0.375, 0.75, 0.625, 0.75, 0.625, 1.0, 0.375, 1.0, 0.125, 0.5, 0.375, 0.5, 0.375, 0.75, 0.125, 0.75, 0.625, 0.5, 0.875, 0.5, 0.875, 0.75, 0.625, 0.75])
me_cube_003.update()
me_cube_004 = bpy.data.meshes.new('Cube.004')
me_cube_004.from_pydata([(-0.5, -0.5, -0.5), (-0.5, -0.5, 0.5), (-0.5, 0.5, -0.5), (-0.5, 0.5, 0.5), (0.5, -0.5, -0.5), (0.5, -0.5, 0.5), (0.5, 0.5, -0.5), (0.5, 0.5, 0.5), (-0.3078, 0.5, -0.5), (0.3078, 0.5, -0.5), (0.3078, 0.5, 0.5), (-0.3078, 0.5, 0.5), (0.3078, -0.5, -0.5), (-0.3078, -0.5, -0.5), (-0.3078, -0.5, 0.5), (0.3078, -0.5, 0.5)], [], [(0, 1, 3, 2), (7, 10, 15, 5), (6, 7, 5, 4), (2, 8, 13, 0), (4, 5, 15, 12), (11, 3, 1, 14), (9, 10, 7, 6), (13, 14, 1, 0), (9, 6, 4, 12), (11, 14, 15, 10), (9, 12, 13, 8), (14, 13, 12, 15), (10, 9, 8, 11), (2, 3, 11, 8)])
me_cube_004.polygons.foreach_set('use_smooth', [True] * 14)
_uv = me_cube_004.uv_layers.new(name='UVMap')
_uv.uv.foreach_set('vector', [0.375, 0.0, 0.625, 0.0, 0.625, 0.25, 0.375, 0.25, 0.625, 0.5, 0.6731, 0.5, 0.6731, 0.75, 0.625, 0.75, 0.375, 0.5, 0.625, 0.5, 0.625, 0.75, 0.375, 0.75, 0.125, 0.5, 0.1731, 0.5, 0.1731, 0.75, 0.125, 0.75, 0.375, 0.75, 0.625, 0.75, 0.625, 0.7981, 0.375, 0.7981, 0.8269, 0.5, 0.875, 0.5, 0.875, 0.75, 0.8269, 0.75, 0.375, 0.4519, 0.625, 0.4519, 0.625, 0.5, 0.375, 0.5, 0.375, 0.9519, 0.625, 0.9519, 0.625, 1.0, 0.375, 1.0, 0.3269, 0.5, 0.375, 0.5, 0.375, 0.75, 0.3269, 0.75, 0.8269, 0.5, 0.8269, 0.75, 0.6731, 0.75, 0.6731, 0.5, 0.3269, 0.5, 0.3269, 0.75, 0.1731, 0.75, 0.1731, 0.5, 0.625, 0.9519, 0.375, 0.9519, 0.375, 0.7981, 0.625, 0.7981, 0.625, 0.4519, 0.375, 0.4519, 0.375, 0.2981, 0.625, 0.2981, 0.375, 0.25, 0.625, 0.25, 0.625, 0.2981, 0.375, 0.2981])
me_cube_004.update()
me_cylinder_002 = bpy.data.meshes.new('Cylinder.002')
me_cylinder_002.from_pydata([(0.0, 0.353, 0.0), (0.0, 0.4795, 1.0), (0.06887, 0.3462, 0.0), (0.09354, 0.4703, 1.0), (0.1351, 0.3261, 0.0), (0.1835, 0.443, 1.0), (0.1961, 0.2935, 0.0), (0.2664, 0.3987, 1.0), (0.2496, 0.2496, 0.0), (0.3391, 0.3391, 1.0), (0.2935, 0.1961, 0.0), (0.3987, 0.2664, 1.0), (0.3261, 0.1351, 0.0), (0.443, 0.1835, 1.0), (0.3462, 0.06887, 0.0), (0.4703, 0.09354, 1.0), (0.353, 0.0, 0.0), (0.4795, 0.0, 1.0), (0.3462, -0.06887, 0.0), (0.4703, -0.09354, 1.0), (0.3261, -0.1351, 0.0), (0.443, -0.1835, 1.0), (0.2935, -0.1961, 0.0), (0.3987, -0.2664, 1.0), (0.2496, -0.2496, 0.0), (0.3391, -0.3391, 1.0), (0.1961, -0.2935, 0.0), (0.2664, -0.3987, 1.0), (0.1351, -0.3261, 0.0), (0.1835, -0.443, 1.0), (0.06887, -0.3462, 0.0), (0.09354, -0.4703, 1.0), (0.0, -0.353, 0.0), (0.0, -0.4795, 1.0), (-0.06887, -0.3462, 0.0), (-0.09354, -0.4703, 1.0), (-0.1351, -0.3261, 0.0), (-0.1835, -0.443, 1.0), (-0.1961, -0.2935, 0.0), (-0.2664, -0.3987, 1.0), (-0.2496, -0.2496, 0.0), (-0.3391, -0.3391, 1.0), (-0.2935, -0.1961, 0.0), (-0.3987, -0.2664, 1.0), (-0.3261, -0.1351, 0.0), (-0.443, -0.1835, 1.0), (-0.3462, -0.06887, 0.0), (-0.4703, -0.09354, 1.0), (-0.353, 0.0, 0.0), (-0.4795, 0.0, 1.0), (-0.3462, 0.06887, 0.0), (-0.4703, 0.09354, 1.0), (-0.3261, 0.1351, 0.0), (-0.443, 0.1835, 1.0), (-0.2935, 0.1961, 0.0), (-0.3987, 0.2664, 1.0), (-0.2496, 0.2496, 0.0), (-0.3391, 0.3391, 1.0), (-0.1961, 0.2935, 0.0), (-0.2664, 0.3987, 1.0), (-0.1351, 0.3261, 0.0), (-0.1835, 0.443, 1.0), (-0.06887, 0.3462, 0.0), (-0.09354, 0.4703, 1.0), (0.0, 0.4956, 0.9699), (0.0, 0.3576, 0.03131), (0.06977, 0.3507, 0.03131), (0.09668, 0.4861, 0.9699), (0.1369, 0.3304, 0.03131), (0.1896, 0.4579, 0.9699), (0.1987, 0.2973, 0.03131), (0.2753, 0.4121, 0.9699), (0.2529, 0.2529, 0.03131), (0.3504, 0.3504, 0.9699), (0.2973, 0.1987, 0.03131), (0.4121, 0.2753, 0.9699), (0.3304, 0.1369, 0.03131), (0.4579, 0.1896, 0.9699), (0.3507, 0.06977, 0.03131), (0.4861, 0.09668, 0.9699), (0.3576, 0.0, 0.03131), (0.4956, 0.0, 0.9699), (0.3507, -0.06977, 0.03131), (0.4861, -0.09668, 0.9699), (0.3304, -0.1369, 0.03131), (0.4579, -0.1896, 0.9699), (0.2973, -0.1987, 0.03131), (0.4121, -0.2753, 0.9699), (0.2529, -0.2529, 0.03131), (0.3504, -0.3504, 0.9699), (0.1987, -0.2973, 0.03131), (0.2753, -0.4121, 0.9699), (0.1369, -0.3304, 0.03131), (0.1896, -0.4579, 0.9699), (0.06977, -0.3507, 0.03131), (0.09668, -0.4861, 0.9699), (0.0, -0.3576, 0.03131), (0.0, -0.4956, 0.9699), (-0.06977, -0.3507, 0.03131), (-0.09668, -0.4861, 0.9699), (-0.1369, -0.3304, 0.03131), (-0.1896, -0.4579, 0.9699), (-0.1987, -0.2973, 0.03131), (-0.2753, -0.4121, 0.9699), (-0.2529, -0.2529, 0.03131), (-0.3504, -0.3504, 0.9699), (-0.2973, -0.1987, 0.03131), (-0.4121, -0.2753, 0.9699), (-0.3304, -0.1369, 0.03131), (-0.4579, -0.1896, 0.9699), (-0.3507, -0.06977, 0.03131), (-0.4861, -0.09668, 0.9699), (-0.3576, 0.0, 0.03131), (-0.4956, 0.0, 0.9699), (-0.3507, 0.06977, 0.03131), (-0.4861, 0.09668, 0.9699), (-0.3304, 0.1369, 0.03131), (-0.4579, 0.1896, 0.9699), (-0.2973, 0.1987, 0.03131), (-0.4121, 0.2753, 0.9699), (-0.2529, 0.2529, 0.03131), (-0.3504, 0.3504, 0.9699), (-0.1987, 0.2973, 0.03131), (-0.2753, 0.4121, 0.9699), (-0.1369, 0.3304, 0.03131), (-0.1896, 0.4579, 0.9699), (-0.06977, 0.3507, 0.03131), (-0.09668, 0.4861, 0.9699), (3.027e-09, 9.313e-10, 0.0)], [], [(62, 126, 65, 0), (4, 68, 70, 6), (6, 70, 72, 8), (8, 72, 74, 10), (10, 74, 76, 12), (12, 76, 78, 14), (14, 78, 80, 16), (16, 80, 82, 18), (18, 82, 84, 20), (20, 84, 86, 22), (22, 86, 88, 24), (24, 88, 90, 26), (26, 90, 92, 28), (28, 92, 94, 30), (30, 94, 96, 32), (32, 96, 98, 34), (34, 98, 100, 36), (36, 100, 102, 38), (38, 102, 104, 40), (40, 104, 106, 42), (42, 106, 108, 44), (44, 108, 110, 46), (46, 110, 112, 48), (48, 112, 114, 50), (50, 114, 116, 52), (52, 116, 118, 54), (54, 118, 120, 56), (56, 120, 122, 58), (58, 122, 124, 60), (60, 124, 126, 62), (0, 65, 66, 2), (2, 66, 68, 4), (125, 61, 63, 127), (123, 59, 61, 125), (121, 57, 59, 123), (119, 55, 57, 121), (117, 53, 55, 119), (115, 51, 53, 117), (113, 49, 51, 115), (111, 47, 49, 113), (109, 45, 47, 111), (107, 43, 45, 109), (105, 41, 43, 107), (103, 39, 41, 105), (101, 37, 39, 103), (99, 35, 37, 101), (97, 33, 35, 99), (95, 31, 33, 97), (93, 29, 31, 95), (91, 27, 29, 93), (89, 25, 27, 91), (87, 23, 25, 89), (85, 21, 23, 87), (83, 19, 21, 85), (81, 17, 19, 83), (79, 15, 17, 81), (77, 13, 15, 79), (75, 11, 13, 77), (73, 9, 11, 75), (71, 7, 9, 73), (69, 5, 7, 71), (67, 3, 5, 69), (64, 1, 3, 67), (127, 64, 65, 126), (125, 127, 126, 124), (123, 125, 124, 122), (121, 123, 122, 120), (119, 121, 120, 118), (117, 119, 118, 116), (115, 117, 116, 114), (113, 115, 114, 112), (111, 113, 112, 110), (109, 111, 110, 108), (107, 109, 108, 106), (105, 107, 106, 104), (103, 105, 104, 102), (101, 103, 102, 100), (99, 101, 100, 98), (97, 99, 98, 96), (95, 97, 96, 94), (93, 95, 94, 92), (91, 93, 92, 90), (89, 91, 90, 88), (87, 89, 88, 86), (85, 87, 86, 84), (83, 85, 84, 82), (81, 83, 82, 80), (79, 81, 80, 78), (77, 79, 78, 76), (75, 77, 76, 74), (73, 75, 74, 72), (71, 73, 72, 70), (69, 71, 70, 68), (67, 69, 68, 66), (64, 67, 66, 65), (127, 63, 1, 64), (44, 46, 128), (4, 6, 128), (58, 60, 128), (18, 20, 128), (32, 34, 128), (46, 48, 128), (6, 8, 128), (60, 62, 128), (20, 22, 128), (34, 36, 128), (48, 50, 128), (8, 10, 128), (62, 0, 128), (22, 24, 128), (36, 38, 128), (50, 52, 128), (10, 12, 128), (24, 26, 128), (38, 40, 128), (52, 54, 128), (12, 14, 128), (26, 28, 128), (40, 42, 128), (0, 2, 128), (54, 56, 128), (14, 16, 128), (28, 30, 128), (42, 44, 128), (2, 4, 128), (56, 58, 128), (16, 18, 128), (30, 32, 128)])
me_cylinder_002.polygons.foreach_set('use_smooth', [True] * 128)
_uv = me_cylinder_002.uv_layers.new(name='UVMap')
_uv.uv.foreach_set('vector', [0.03125, 0.0, 0.03125, 0.03131, 0.0, 0.03131, 0.0, 0.0, 0.9375, 0.0, 0.9375, 0.03131, 0.9062, 0.03131, 0.9062, 0.0, 0.9062, 0.0, 0.9062, 0.03131, 0.875, 0.03131, 0.875, 0.0, 0.875, 0.0, 0.875, 0.03131, 0.8438, 0.03131, 0.8438, 0.0, 0.8438, 0.0, 0.8438, 0.03131, 0.8125, 0.03131, 0.8125, 0.0, 0.8125, 0.0, 0.8125, 0.03131, 0.7812, 0.03131, 0.7812, 0.0, 0.7812, 0.0, 0.7812, 0.03131, 0.75, 0.03131, 0.75, 0.0, 0.75, 0.0, 0.75, 0.03131, 0.7188, 0.03131, 0.7188, 0.0, 0.7188, 0.0, 0.7188, 0.03131, 0.6875, 0.03131, 0.6875, 0.0, 0.6875, 0.0, 0.6875, 0.03131, 0.6562, 0.03131, 0.6562, 0.0, 0.6562, 0.0, 0.6562, 0.03131, 0.625, 0.03131, 0.625, 0.0, 0.625, 0.0, 0.625, 0.03131, 0.5937, 0.03131, 0.5938, 0.0, 0.5938, 0.0, 0.5938, 0.03131, 0.5625, 0.03131, 0.5625, 0.0, 0.5625, 0.0, 0.5625, 0.03131, 0.5312, 0.03131, 0.5312, 0.0, 0.5312, 0.0, 0.5312, 0.03131, 0.5, 0.03131, 0.5, 0.0, 0.5, 0.0, 0.5, 0.03131, 0.4688, 0.03131, 0.4688, 0.0, 0.4688, 0.0, 0.4688, 0.03131, 0.4375, 0.03131, 0.4375, 0.0, 0.4375, 0.0, 0.4375, 0.03131, 0.4062, 0.03131, 0.4062, 0.0, 0.4062, 0.0, 0.4062, 0.03131, 0.375, 0.03131, 0.375, 0.0, 0.375, 0.0, 0.375, 0.03131, 0.3437, 0.03131, 0.3438, 0.0, 0.3438, 0.0, 0.3438, 0.03131, 0.3125, 0.03131, 0.3125, 0.0, 0.3125, 0.0, 0.3125, 0.03131, 0.2812, 0.03131, 0.2812, 0.0, 0.2812, 0.0, 0.2812, 0.03131, 0.25, 0.03131, 0.25, 0.0, 0.25, 0.0, 0.25, 0.03131, 0.2188, 0.03131, 0.2188, 0.0, 0.2188, 0.0, 0.2188, 0.03131, 0.1875, 0.03131, 0.1875, 0.0, 0.1875, 0.0, 0.1875, 0.03131, 0.1562, 0.03131, 0.1562, 0.0, 0.1562, 0.0, 0.1562, 0.03131, 0.125, 0.03131, 0.125, 0.0, 0.125, 0.0, 0.125, 0.03131, 0.09375, 0.03131, 0.09375, 0.0, 0.09375, 0.0, 0.09375, 0.03131, 0.0625, 0.03131, 0.0625, 0.0, 0.0625, 0.0, 0.0625, 0.03131, 0.03125, 0.03131, 0.03125, 0.0, 1.0, 0.0, 1.0, 0.03131, 0.9688, 0.03131, 0.9688, 0.0, 0.9688, 0.0, 0.9688, 0.03131, 0.9375, 0.03131, 0.9375, 0.0, 0.0625, 0.9699, 0.0625, 1.0, 0.03125, 1.0, 0.03125, 0.9699, 0.09375, 0.9699, 0.09375, 1.0, 0.0625, 1.0, 0.0625, 0.9699, 0.125, 0.9699, 0.125, 1.0, 0.09375, 1.0, 0.09375, 0.9699, 0.1562, 0.9699, 0.1562, 1.0, 0.125, 1.0, 0.125, 0.9699, 0.1875, 0.9699, 0.1875, 1.0, 0.1562, 1.0, 0.1562, 0.9699, 0.2188, 0.9699, 0.2188, 1.0, 0.1875, 1.0, 0.1875, 0.9699, 0.25, 0.9699, 0.25, 1.0, 0.2188, 1.0, 0.2188, 0.9699, 0.2812, 0.9699, 0.2812, 1.0, 0.25, 1.0, 0.25, 0.9699, 0.3125, 0.9699, 0.3125, 1.0, 0.2812, 1.0, 0.2812, 0.9699, 0.3438, 0.9699, 0.3438, 1.0, 0.3125, 1.0, 0.3125, 0.9699, 0.375, 0.9699, 0.375, 1.0, 0.3438, 1.0, 0.3438, 0.9699, 0.4062, 0.9699, 0.4062, 1.0, 0.375, 1.0, 0.375, 0.9699, 0.4375, 0.9699, 0.4375, 1.0, 0.4062, 1.0, 0.4062, 0.9699, 0.4688, 0.9699, 0.4688, 1.0, 0.4375, 1.0, 0.4375, 0.9699, 0.5, 0.9699, 0.5, 1.0, 0.4688, 1.0, 0.4688, 0.9699, 0.5313, 0.9699, 0.5312, 1.0, 0.5, 1.0, 0.5, 0.9699, 0.5625, 0.9699, 0.5625, 1.0, 0.5312, 1.0, 0.5313, 0.9699, 0.5938, 0.9699, 0.5938, 1.0, 0.5625, 1.0, 0.5625, 0.9699, 0.625, 0.9699, 0.625, 1.0, 0.5938, 1.0, 0.5938, 0.9699, 0.6562, 0.9699, 0.6562, 1.0, 0.625, 1.0, 0.625, 0.9699, 0.6875, 0.9699, 0.6875, 1.0, 0.6562, 1.0, 0.6562, 0.9699, 0.7188, 0.9699, 0.7188, 1.0, 0.6875, 1.0, 0.6875, 0.9699, 0.75, 0.9699, 0.75, 1.0, 0.7188, 1.0, 0.7188, 0.9699, 0.7813, 0.9699, 0.7812, 1.0, 0.75, 1.0, 0.75, 0.9699, 0.8125, 0.9699, 0.8125, 1.0, 0.7812, 1.0, 0.7813, 0.9699, 0.8438, 0.9699, 0.8438, 1.0, 0.8125, 1.0, 0.8125, 0.9699, 0.875, 0.9699, 0.875, 1.0, 0.8438, 1.0, 0.8438, 0.9699, 0.9062, 0.9699, 0.9062, 1.0, 0.875, 1.0, 0.875, 0.9699, 0.9375, 0.9699, 0.9375, 1.0, 0.9062, 1.0, 0.9062, 0.9699, 0.9688, 0.9699, 0.9688, 1.0, 0.9375, 1.0, 0.9375, 0.9699, 1.0, 0.9699, 1.0, 1.0, 0.9688, 1.0, 0.9688, 0.9699, 0.03125, 0.9699, 0.0, 0.9699, 0.0, 0.03131, 0.03125, 0.03131, 0.0625, 0.9699, 0.03125, 0.9699, 0.03125, 0.03131, 0.0625, 0.03131, 0.09375, 0.9699, 0.0625, 0.9699, 0.0625, 0.03131, 0.09375, 0.03131, 0.125, 0.9699, 0.09375, 0.9699, 0.09375, 0.03131, 0.125, 0.03131, 0.1562, 0.9699, 0.125, 0.9699, 0.125, 0.03131, 0.1562, 0.03131, 0.1875, 0.9699, 0.1562, 0.9699, 0.1562, 0.03131, 0.1875, 0.03131, 0.2188, 0.9699, 0.1875, 0.9699, 0.1875, 0.03131, 0.2188, 0.03131, 0.25, 0.9699, 0.2188, 0.9699, 0.2188, 0.03131, 0.25, 0.03131, 0.2812, 0.9699, 0.25, 0.9699, 0.25, 0.03131, 0.2812, 0.03131, 0.3125, 0.9699, 0.2812, 0.9699, 0.2812, 0.03131, 0.3125, 0.03131, 0.3438, 0.9699, 0.3125, 0.9699, 0.3125, 0.03131, 0.3438, 0.03131, 0.375, 0.9699, 0.3438, 0.9699, 0.3437, 0.03131, 0.375, 0.03131, 0.4062, 0.9699, 0.375, 0.9699, 0.375, 0.03131, 0.4062, 0.03131, 0.4375, 0.9699, 0.4062, 0.9699, 0.4062, 0.03131, 0.4375, 0.03131, 0.4688, 0.9699, 0.4375, 0.9699, 0.4375, 0.03131, 0.4688, 0.03131, 0.5, 0.9699, 0.4688, 0.9699, 0.4688, 0.03131, 0.5, 0.03131, 0.5313, 0.9699, 0.5, 0.9699, 0.5, 0.03131, 0.5312, 0.03131, 0.5625, 0.9699, 0.5313, 0.9699, 0.5312, 0.03131, 0.5625, 0.03131, 0.5938, 0.9699, 0.5625, 0.9699, 0.5625, 0.03131, 0.5938, 0.03131, 0.625, 0.9699, 0.5938, 0.9699, 0.5937, 0.03131, 0.625, 0.03131, 0.6562, 0.9699, 0.625, 0.9699, 0.625, 0.03131, 0.6562, 0.03131, 0.6875, 0.9699, 0.6562, 0.9699, 0.6562, 0.03131, 0.6875, 0.03131, 0.7188, 0.9699, 0.6875, 0.9699, 0.6875, 0.03131, 0.7188, 0.03131, 0.75, 0.9699, 0.7188, 0.9699, 0.7188, 0.03131, 0.75, 0.03131, 0.7813, 0.9699, 0.75, 0.9699, 0.75, 0.03131, 0.7812, 0.03131, 0.8125, 0.9699, 0.7813, 0.9699, 0.7812, 0.03131, 0.8125, 0.03131, 0.8438, 0.9699, 0.8125, 0.9699, 0.8125, 0.03131, 0.8438, 0.03131, 0.875, 0.9699, 0.8438, 0.9699, 0.8438, 0.03131, 0.875, 0.03131, 0.9062, 0.9699, 0.875, 0.9699, 0.875, 0.03131, 0.9062, 0.03131, 0.9375, 0.9699, 0.9062, 0.9699, 0.9062, 0.03131, 0.9375, 0.03131, 0.9688, 0.9699, 0.9375, 0.9699, 0.9375, 0.03131, 0.9688, 0.03131, 1.0, 0.9699, 0.9688, 0.9699, 0.9688, 0.03131, 1.0, 0.03131, 0.03125, 0.9699, 0.03125, 1.0, 0.0, 1.0, 0.0, 0.9699, 0.3125, 0.0, 0.2812, 0.0, 0.3125, 0.0, 0.9375, 0.0, 0.9062, 0.0, 0.9375, 0.0, 0.09375, 0.0, 0.0625, 0.0, 0.09375, 0.0, 0.7188, 0.0, 0.6875, 0.0, 0.7188, 0.0, 0.5, 0.0, 0.4688, 0.0, 0.5, 0.0, 0.2812, 0.0, 0.25, 0.0, 0.2812, 0.0, 0.9062, 0.0, 0.875, 0.0, 0.9062, 0.0, 0.0625, 0.0, 0.03125, 0.0, 0.0625, 0.0, 0.6875, 0.0, 0.6562, 0.0, 0.6875, 0.0, 0.4688, 0.0, 0.4375, 0.0, 0.4688, 0.0, 0.25, 0.0, 0.2188, 0.0, 0.25, 0.0, 0.875, 0.0, 0.8438, 0.0, 0.875, 0.0, 0.03125, 0.0, 0.0, 0.0, 0.03125, 0.0, 0.6562, 0.0, 0.625, 0.0, 0.6562, 0.0, 0.4375, 0.0, 0.4062, 0.0, 0.4375, 0.0, 0.2188, 0.0, 0.1875, 0.0, 0.2188, 0.0, 0.8438, 0.0, 0.8125, 0.0, 0.8438, 0.0, 0.625, 0.0, 0.5938, 0.0, 0.625, 0.0, 0.4062, 0.0, 0.375, 0.0, 0.4062, 0.0, 0.1875, 0.0, 0.1562, 0.0, 0.1875, 0.0, 0.8125, 0.0, 0.7812, 0.0, 0.8125, 0.0, 0.5938, 0.0, 0.5625, 0.0, 0.5938, 0.0, 0.375, 0.0, 0.3438, 0.0, 0.375, 0.0, 1.0, 0.0, 0.9688, 0.0, 1.0, 0.0, 0.1562, 0.0, 0.125, 0.0, 0.1562, 0.0, 0.7812, 0.0, 0.75, 0.0, 0.7812, 0.0, 0.5625, 0.0, 0.5312, 0.0, 0.5625, 0.0, 0.3438, 0.0, 0.3125, 0.0, 0.3438, 0.0, 0.9688, 0.0, 0.9375, 0.0, 0.9688, 0.0, 0.125, 0.0, 0.09375, 0.0, 0.125, 0.0, 0.75, 0.0, 0.7188, 0.0, 0.75, 0.0, 0.5312, 0.0, 0.5, 0.0, 0.5312, 0.0])
me_cylinder_002.update()
me_circle = bpy.data.meshes.new('Circle')
me_circle.from_pydata([(0.0, 0.5, 0.0), (-0.09755, 0.4904, 0.0), (-0.1913, 0.4619, 0.0), (-0.2778, 0.4157, 0.0), (-0.3536, 0.3536, 0.0), (-0.4157, 0.2778, 0.0), (-0.4619, 0.1913, 0.0), (-0.4904, 0.09755, 0.0), (-0.5, 0.0, 0.0), (-0.4904, -0.09755, 0.0), (-0.4619, -0.1913, 0.0), (-0.4157, -0.2778, 0.0), (-0.3536, -0.3536, 0.0), (-0.2778, -0.4157, 0.0), (-0.1913, -0.4619, 0.0), (-0.09755, -0.4904, 0.0), (0.0, -0.5, 0.0), (0.09755, -0.4904, 0.0), (0.1913, -0.4619, 0.0), (0.2778, -0.4157, 0.0), (0.3536, -0.3536, 0.0), (0.4157, -0.2778, 0.0), (0.4619, -0.1913, 0.0), (0.4904, -0.09755, 0.0), (0.5, 0.0, 0.0), (0.4904, 0.09755, 0.0), (0.4619, 0.1913, 0.0), (0.4157, 0.2778, 0.0), (0.3536, 0.3536, 0.0), (0.2778, 0.4157, 0.0), (0.1913, 0.4619, 0.0), (0.09755, 0.4904, 0.0), (-3.027e-09, 3.725e-09, 0.0), (-0.09755, 0.4904, 0.02653), (0.0, 0.5, 0.02653), (-0.1913, 0.4619, 0.02653), (-0.2778, 0.4157, 0.02653), (-0.3536, 0.3536, 0.02653), (-0.4157, 0.2778, 0.02653), (-0.4619, 0.1913, 0.02653), (-0.4904, 0.09755, 0.02653), (-0.5, 0.0, 0.02653), (-0.4904, -0.09755, 0.02653), (-0.4619, -0.1913, 0.02653), (-0.4157, -0.2778, 0.02653), (-0.3536, -0.3536, 0.02653), (-0.2778, -0.4157, 0.02653), (-0.1913, -0.4619, 0.02653), (-0.09755, -0.4904, 0.02653), (0.0, -0.5, 0.02653), (0.09755, -0.4904, 0.02653), (0.1913, -0.4619, 0.02653), (0.2778, -0.4157, 0.02653), (0.3536, -0.3536, 0.02653), (0.4157, -0.2778, 0.02653), (0.4619, -0.1913, 0.02653), (0.4904, -0.09755, 0.02653), (0.5, 0.0, 0.02653), (0.4904, 0.09755, 0.02653), (0.4619, 0.1913, 0.02653), (0.4157, 0.2778, 0.02653), (0.3536, 0.3536, 0.02653), (0.2778, 0.4157, 0.02653), (0.1913, 0.4619, 0.02653), (0.09755, 0.4904, 0.02653), (-3.027e-09, 3.725e-09, 0.02653)], [], [(20, 32, 21), (7, 32, 8), (21, 32, 22), (8, 32, 9), (22, 32, 23), (9, 32, 10), (23, 32, 24), (10, 32, 11), (24, 32, 25), (11, 32, 12), (25, 32, 26), (12, 32, 13), (26, 32, 27), (13, 32, 14), (0, 32, 1), (27, 32, 28), (14, 32, 15), (1, 32, 2), (28, 32, 29), (15, 32, 16), (2, 32, 3), (29, 32, 30), (16, 32, 17), (3, 32, 4), (30, 32, 31), (17, 32, 18), (4, 32, 5), (31, 32, 0), (18, 32, 19), (5, 32, 6), (19, 32, 20), (6, 32, 7), (53, 54, 65), (40, 41, 65), (54, 55, 65), (41, 42, 65), (55, 56, 65), (42, 43, 65), (56, 57, 65), (43, 44, 65), (57, 58, 65), (44, 45, 65), (58, 59, 65), (45, 46, 65), (59, 60, 65), (46, 47, 65), (34, 33, 65), (60, 61, 65), (47, 48, 65), (33, 35, 65), (61, 62, 65), (48, 49, 65), (35, 36, 65), (62, 63, 65), (49, 50, 65), (36, 37, 65), (63, 64, 65), (50, 51, 65), (37, 38, 65), (64, 34, 65), (51, 52, 65), (38, 39, 65), (52, 53, 65), (39, 40, 65), (7, 8, 41, 40), (21, 22, 55, 54), (8, 9, 42, 41), (22, 23, 56, 55), (9, 10, 43, 42), (23, 24, 57, 56), (10, 11, 44, 43), (24, 25, 58, 57), (11, 12, 45, 44), (25, 26, 59, 58), (12, 13, 46, 45), (26, 27, 60, 59), (13, 14, 47, 46), (0, 1, 33, 34), (27, 28, 61, 60), (14, 15, 48, 47), (1, 2, 35, 33), (28, 29, 62, 61), (15, 16, 49, 48), (2, 3, 36, 35), (29, 30, 63, 62), (16, 17, 50, 49), (3, 4, 37, 36), (30, 31, 64, 63), (17, 18, 51, 50), (4, 5, 38, 37), (31, 0, 34, 64), (18, 19, 52, 51), (5, 6, 39, 38), (19, 20, 53, 52), (6, 7, 40, 39), (20, 21, 54, 53)])
_uv = me_circle.uv_layers.new(name='UVMap')
_uv.uv.foreach_set('vector', [0.0, 0.0, 0.0, 0.0, 0.0, 0.0, 0.0, 0.0, 0.0, 0.0, 0.0, 0.0, 0.0, 0.0, 0.0, 0.0, 0.0, 0.0, 0.0, 0.0, 0.0, 0.0, 0.0, 0.0, 0.0, 0.0, 0.0, 0.0, 0.0, 0.0, 0.0, 0.0, 0.0, 0.0, 0.0, 0.0, 0.0, 0.0, 0.0, 0.0, 0.0, 0.0, 0.0, 0.0, 0.0, 0.0, 0.0, 0.0, 0.0, 0.0, 0.0, 0.0, 0.0, 0.0, 0.0, 0.0, 0.0, 0.0, 0.0, 0.0, 0.0, 0.0, 0.0, 0.0, 0.0, 0.0, 0.0, 0.0, 0.0, 0.0, 0.0, 0.0, 0.0, 0.0, 0.0, 0.0, 0.0, 0.0, 0.0, 0.0, 0.0, 0.0, 0.0, 0.0, 0.0, 0.0, 0.0, 0.0, 0.0, 0.0, 0.0, 0.0, 0.0, 0.0, 0.0, 0.0, 0.0, 0.0, 0.0, 0.0, 0.0, 0.0, 0.0, 0.0, 0.0, 0.0, 0.0, 0.0, 0.0, 0.0, 0.0, 0.0, 0.0, 0.0, 0.0, 0.0, 0.0, 0.0, 0.0, 0.0, 0.0, 0.0, 0.0, 0.0, 0.0, 0.0, 0.0, 0.0, 0.0, 0.0, 0.0, 0.0, 0.0, 0.0, 0.0, 0.0, 0.0, 0.0, 0.0, 0.0, 0.0, 0.0, 0.0, 0.0, 0.0, 0.0, 0.0, 0.0, 0.0, 0.0, 0.0, 0.0, 0.0, 0.0, 0.0, 0.0, 0.0, 0.0, 0.0, 0.0, 0.0, 0.0, 0.0, 0.0, 0.0, 0.0, 0.0, 0.0, 0.0, 0.0, 0.0, 0.0, 0.0, 0.0, 0.0, 0.0, 0.0, 0.0, 0.0, 0.0, 0.0, 0.0, 0.0, 0.0, 0.0, 0.0, 0.0, 0.0, 0.0, 0.0, 0.0, 0.0, 0.0, 0.0, 0.0, 0.0, 0.0, 0.0, 0.0, 0.0, 0.0, 0.0, 0.0, 0.0, 0.0, 0.0, 0.0, 0.0, 0.0, 0.0, 0.0, 0.0, 0.0, 0.0, 0.0, 0.0, 0.0, 0.0, 0.0, 0.0, 0.0, 0.0, 0.0, 0.0, 0.0, 0.0, 0.0, 0.0, 0.0, 0.0, 0.0, 0.0, 0.0, 0.0, 0.0, 0.0, 0.0, 0.0, 0.0, 0.0, 0.0, 0.0, 0.0, 0.0, 0.0, 0.0, 0.0, 0.0, 0.0, 0.0, 0.0, 0.0, 0.0, 0.0, 0.0, 0.0, 0.0, 0.0, 0.0, 0.0, 0.0, 0.0, 0.0, 0.0, 0.0, 0.0, 0.0, 0.0, 0.0, 0.0, 0.0, 0.0, 0.0, 0.0, 0.0, 0.0, 0.0, 0.0, 0.0, 0.0, 0.0, 0.0, 0.0, 0.0, 0.0, 0.0, 0.0, 0.0, 0.0, 0.0, 0.0, 0.0, 0.0, 0.0, 0.0, 0.0, 0.0, 0.0, 0.0, 0.0, 0.0, 0.0, 0.0, 0.0, 0.0, 0.0, 0.0, 0.0, 0.0, 0.0, 0.0, 0.0, 0.0, 0.0, 0.0, 0.0, 0.0, 0.0, 0.0, 0.0, 0.0, 0.0, 0.0, 0.0, 0.0, 0.0, 0.0, 0.0, 0.0, 0.0, 0.0, 0.0, 0.0, 0.0, 0.0, 0.0, 0.0, 0.0, 0.0, 0.0, 0.0, 0.0, 0.0, 0.0, 0.0, 0.0, 0.0, 0.0, 0.0, 0.0, 0.0, 0.0, 0.0, 0.0, 0.0, 0.0, 0.0, 0.0, 0.0, 0.0, 0.0, 0.0, 0.0, 0.0, 0.0, 0.0, 0.0, 0.0, 0.0, 0.0, 0.0, 0.0, 0.0, 0.0, 0.0, 0.0, 0.0, 0.0, 0.0, 0.0, 0.0, 0.0, 0.0, 0.0, 0.0, 0.0, 0.0, 0.0, 0.0, 0.0, 0.0, 0.0, 0.0, 0.0, 0.0, 0.0, 0.0, 0.0, 0.0, 0.0, 0.0, 0.0, 0.0, 0.0, 0.0, 0.0, 0.0, 0.0, 0.0, 0.0, 0.0, 0.0, 0.0, 0.0, 0.0, 0.0, 0.0, 0.0, 0.0, 0.0, 0.0, 0.0, 0.0, 0.0, 0.0, 0.0, 0.0, 0.0, 0.0, 0.0, 0.0, 0.0, 0.0, 0.0, 0.0, 0.0, 0.0, 0.0, 0.0, 0.0, 0.0, 0.0, 0.0, 0.0, 0.0, 0.0, 0.0, 0.0, 0.0, 0.0, 0.0, 0.0, 0.0, 0.0, 0.0, 0.0, 0.0, 0.0, 0.0, 0.0, 0.0, 0.0, 0.0, 0.0, 0.0, 0.0, 0.0, 0.0, 0.0, 0.0, 0.0, 0.0, 0.0, 0.0, 0.0, 0.0, 0.0, 0.0, 0.0, 0.0, 0.0, 0.0, 0.0, 0.0, 0.0, 0.0, 0.0, 0.0, 0.0, 0.0, 0.0, 0.0, 0.0, 0.0, 0.0, 0.0, 0.0, 0.0, 0.0, 0.0, 0.0, 0.0, 0.0, 0.0, 0.0, 0.0, 0.0, 0.0, 0.0, 0.0, 0.0, 0.0, 0.0, 0.0, 0.0, 0.0, 0.0, 0.0, 0.0, 0.0, 0.0, 0.0, 0.0, 0.0, 0.0, 0.0, 0.0, 0.0, 0.0, 0.0, 0.0, 0.0, 0.0, 0.0, 0.0, 0.0, 0.0, 0.0, 0.0, 0.0, 0.0, 0.0, 0.0, 0.0, 0.0, 0.0, 0.0, 0.0, 0.0, 0.0, 0.0, 0.0, 0.0, 0.0, 0.0, 0.0, 0.0, 0.0, 0.0, 0.0, 0.0, 0.0, 0.0, 0.0, 0.0, 0.0, 0.0, 0.0, 0.0, 0.0, 0.0, 0.0, 0.0, 0.0, 0.0, 0.0, 0.0, 0.0, 0.0, 0.0, 0.0, 0.0, 0.0, 0.0, 0.0, 0.0, 0.0, 0.0, 0.0, 0.0, 0.0, 0.0, 0.0, 0.0, 0.0, 0.0, 0.0, 0.0, 0.0, 0.0, 0.0, 0.0, 0.0, 0.0, 0.0, 0.0, 0.0, 0.0, 0.0, 0.0, 0.0, 0.0, 0.0, 0.0, 0.0, 0.0, 0.0, 0.0, 0.0, 0.0, 0.0, 0.0, 0.0, 0.0, 0.0, 0.0, 0.0, 0.0, 0.0, 0.0, 0.0, 0.0, 0.0, 0.0, 0.0, 0.0, 0.0, 0.0, 0.0, 0.0])
me_circle.update()
me_plane = bpy.data.meshes.new('Plane')
me_plane.from_pydata([(-1.0, -1.0, 0.0), (1.0, -1.0, 0.0), (-1.0, 1.0, 0.0), (1.0, 1.0, 0.0), (-1.0, 1.0, 0.08388), (-1.0, -1.0, 0.08388), (1.0, -1.0, 0.08388), (1.0, 1.0, 0.08388)], [], [(0, 2, 3, 1), (5, 6, 7, 4), (3, 2, 4, 7), (0, 1, 6, 5), (1, 3, 7, 6), (2, 0, 5, 4)])
_uv = me_plane.uv_layers.new(name='UVMap')
_uv.uv.foreach_set('vector', [0.0, 0.0, 0.0, 1.0, 1.0, 1.0, 1.0, 0.0, 0.0, 0.0, 1.0, 0.0, 1.0, 1.0, 0.0, 1.0, 1.0, 1.0, 0.0, 1.0, 0.0, 1.0, 1.0, 1.0, 0.0, 0.0, 1.0, 0.0, 1.0, 0.0, 0.0, 0.0, 1.0, 0.0, 1.0, 1.0, 1.0, 1.0, 1.0, 0.0, 0.0, 1.0, 0.0, 0.0, 0.0, 0.0, 0.0, 1.0])
me_plane.update()
me_cube_005 = bpy.data.meshes.new('Cube.005')
me_cube_005.from_pydata([(-0.5, -0.1255, -0.05), (-0.5, -0.1255, 0.95), (-0.5, 0.1255, -0.05), (-0.5, 0.1255, 0.95), (0.5, -0.1255, -0.05), (0.5, -0.1255, 0.95), (0.5, 0.1255, -0.05), (0.5, 0.1255, 0.95)], [], [(0, 1, 3, 2), (2, 3, 7, 6), (6, 7, 5, 4), (4, 5, 1, 0), (2, 6, 4, 0), (7, 3, 1, 5)])
_uv = me_cube_005.uv_layers.new(name='UVMap')
_uv.uv.foreach_set('vector', [0.375, 0.0, 0.625, 0.0, 0.625, 0.25, 0.375, 0.25, 0.375, 0.25, 0.625, 0.25, 0.625, 0.5, 0.375, 0.5, 0.375, 0.5, 0.625, 0.5, 0.625, 0.75, 0.375, 0.75, 0.375, 0.75, 0.625, 0.75, 0.625, 1.0, 0.375, 1.0, 0.125, 0.5, 0.375, 0.5, 0.375, 0.75, 0.125, 0.75, 0.625, 0.5, 0.875, 0.5, 0.875, 0.75, 0.625, 0.75])
me_cube_005.update()
me_cube_006 = bpy.data.meshes.new('Cube.006')
me_cube_006.from_pydata([(-0.9381, -0.5, -5.96e-08), (-0.9381, -0.5, 1.0), (-0.9381, 0.5, -5.96e-08), (-0.9381, 0.5, 1.0), (0.9381, -0.5, -5.96e-08), (0.9381, -0.5, 1.0), (0.9381, 0.5, -5.96e-08), (0.9381, 0.5, 1.0)], [], [(0, 1, 3, 2), (2, 3, 7, 6), (6, 7, 5, 4), (4, 5, 1, 0), (2, 6, 4, 0), (7, 3, 1, 5)])
_uv = me_cube_006.uv_layers.new(name='UVMap')
_uv.uv.foreach_set('vector', [0.375, 0.0, 0.625, 0.0, 0.625, 0.25, 0.375, 0.25, 0.375, 0.25, 0.625, 0.25, 0.625, 0.5, 0.375, 0.5, 0.375, 0.5, 0.625, 0.5, 0.625, 0.75, 0.375, 0.75, 0.375, 0.75, 0.625, 0.75, 0.625, 1.0, 0.375, 1.0, 0.125, 0.5, 0.375, 0.5, 0.375, 0.75, 0.125, 0.75, 0.625, 0.5, 0.875, 0.5, 0.875, 0.75, 0.625, 0.75])
me_cube_006.update()
me_cube_007 = bpy.data.meshes.new('Cube.007')
me_cube_007.from_pydata([(-0.5, -0.2375, 0.3436), (-0.5, -0.2375, 0.8186), (-0.5, 0.2375, 0.3436), (-0.5, 0.2375, 0.8186), (0.4381, -0.4167, 0.08326), (0.4381, -0.4167, 0.9167), (0.4381, 0.4167, 0.08326), (0.4381, 0.4167, 0.9167), (0.1183, 0.5, 0.0), (0.1183, 0.5, 1.0), (0.1183, -0.5, 0.0), (0.1183, -0.5, 1.0), (0.5, 0.5, 1.0), (0.5, 0.5, 0.0), (0.5, -0.5, 0.0), (0.5, -0.5, 1.0), (0.4381, 0.4167, 0.5), (0.4381, 0.0, 0.08326), (0.4381, 0.0, 0.9167), (0.4381, -0.4167, 0.5), (0.484, 0.0, 0.5), (0.4381, 0.4167, 0.2916), (0.4381, 0.2084, 0.08326), (0.4381, -0.2084, 0.9167), (0.4381, -0.4167, 0.2916), (0.4381, 0.4167, 0.7084), (0.4381, -0.2084, 0.08326), (0.4381, 0.2084, 0.9167), (0.4381, -0.4167, 0.7084), (0.475, 0.0, 0.2916), (0.475, 0.0, 0.7084), (0.475, 0.2084, 0.5), (0.475, -0.2084, 0.5), (0.4629, -0.2084, 0.7084), (0.4629, 0.2084, 0.7084), (0.4629, 0.2084, 0.2916), (0.4629, -0.2084, 0.2916), (0.4381, 0.4167, 0.1874), (0.4381, 0.3126, 0.08326), (0.4381, -0.3126, 0.9167), (0.4381, -0.4167, 0.1874), (0.4381, 0.4167, 0.6042), (0.4381, -0.1042, 0.08326), (0.4381, 0.1042, 0.9167), (0.4381, -0.4167, 0.6042), (0.4589, 0.0, 0.1874), (0.4819, 0.0, 0.6042), (0.4589, 0.3126, 0.5), (0.4819, -0.1042, 0.5), (0.4381, 0.4167, 0.3958), (0.4381, 0.1042, 0.08326), (0.4381, -0.1042, 0.9167), (0.4381, -0.4167, 0.3958), (0.4381, 0.4167, 0.8126), (0.4381, -0.3126, 0.08326), (0.4381, 0.3126, 0.9167), (0.4381, -0.4167, 0.8126), (0.4819, 0.0, 0.3958), (0.4589, 0.0, 0.8126), (0.4819, 0.1042, 0.5), (0.4589, -0.3126, 0.5), (0.4724, -0.2084, 0.6042), (0.4381, -0.2084, 0.8126), (0.4724, -0.1042, 0.7084), (0.4381, -0.3126, 0.7084), (0.4724, 0.2084, 0.6042), (0.4381, 0.2084, 0.8126), (0.4381, 0.3126, 0.7084), (0.4724, 0.1042, 0.7084), (0.4381, 0.2084, 0.1874), (0.4724, 0.2084, 0.3958), (0.4381, 0.3126, 0.2916), (0.4724, 0.1042, 0.2916), (0.4381, -0.2084, 0.1874), (0.4724, -0.2084, 0.3958), (0.4724, -0.1042, 0.2916), (0.4381, -0.3126, 0.2916), (0.4537, -0.3126, 0.3958), (0.4797, -0.1042, 0.3958), (0.4537, -0.1042, 0.1874), (0.4797, 0.1042, 0.3958), (0.4537, 0.3126, 0.3958), (0.4381, 0.3126, 0.1874), (0.4537, 0.1042, 0.8126), (0.4381, 0.3126, 0.8126), (0.4537, 0.3126, 0.6042), (0.4381, -0.3126, 0.8126), (0.4537, -0.1042, 0.8126), (0.4797, -0.1042, 0.6042), (0.4537, -0.3126, 0.6042), (0.4797, 0.1042, 0.6042), (0.4537, 0.1042, 0.1874), (0.4381, -0.3126, 0.1874)], [], [(0, 1, 3, 2), (8, 9, 12, 13), (10, 11, 1, 0), (8, 13, 14, 10), (9, 3, 1, 11), (12, 9, 11, 15), (2, 8, 10, 0), (14, 15, 11, 10), (2, 3, 9, 8), (7, 53, 25, 41, 16, 49, 21, 37, 6, 13, 12), (6, 38, 22, 50, 17, 42, 26, 54, 4, 14, 13), (5, 39, 23, 51, 18, 43, 27, 55, 7, 12, 15), (4, 40, 24, 52, 19, 44, 28, 56, 5, 15, 14), (92, 40, 4, 54), (91, 45, 17, 50), (90, 46, 20, 59), (89, 44, 19, 60), (88, 61, 32, 48), (87, 62, 33, 63), (86, 56, 28, 64), (85, 65, 31, 47), (84, 66, 34, 67), (83, 58, 30, 68), (82, 69, 22, 38), (81, 70, 35, 71), (80, 57, 29, 72), (79, 73, 26, 42), (78, 74, 36, 75), (77, 52, 24, 76), (74, 77, 76, 36), (32, 60, 77, 74), (60, 19, 52, 77), (57, 78, 75, 29), (20, 48, 78, 57), (48, 32, 74, 78), (45, 79, 42, 17), (29, 75, 79, 45), (75, 36, 73, 79), (70, 80, 72, 35), (31, 59, 80, 70), (59, 20, 57, 80), (49, 81, 71, 21), (16, 47, 81, 49), (47, 31, 70, 81), (37, 82, 38, 6), (21, 71, 82, 37), (71, 35, 69, 82), (66, 83, 68, 34), (27, 43, 83, 66), (43, 18, 58, 83), (53, 84, 67, 25), (7, 55, 84, 53), (55, 27, 66, 84), (41, 85, 47, 16), (25, 67, 85, 41), (67, 34, 65, 85), (62, 86, 64, 33), (23, 39, 86, 62), (39, 5, 56, 86), (58, 87, 63, 30), (18, 51, 87, 58), (51, 23, 62, 87), (46, 88, 48, 20), (30, 63, 88, 46), (63, 33, 61, 88), (61, 89, 60, 32), (33, 64, 89, 61), (64, 28, 44, 89), (65, 90, 59, 31), (34, 68, 90, 65), (68, 30, 46, 90), (69, 91, 50, 22), (35, 72, 91, 69), (72, 29, 45, 91), (73, 92, 54, 26), (36, 76, 92, 73), (76, 24, 40, 92)])
_k = set([(4, 40), (4, 54), (5, 39), (5, 56), (6, 37), (6, 38), (7, 53), (7, 55), (16, 41), (16, 49), (17, 42), (17, 50), (18, 43), (18, 51), (19, 44), (19, 52), (21, 37), (21, 49), (22, 38), (22, 50), (23, 39), (23, 51), (24, 40), (24, 52), (25, 41), (25, 53), (26, 42), (26, 54), (27, 43), (27, 55), (28, 44), (28, 56)])
me_cube_007.attributes.new('sharp_edge', 'BOOLEAN', 'EDGE').data.foreach_set('value', [ (min(e.vertices), max(e.vertices)) in _k for e in me_cube_007.edges])
_uv = me_cube_007.uv_layers.new(name='UVMap')
_uv.uv.foreach_set('vector', [0.375, 0.0, 0.625, 0.0, 0.625, 0.25, 0.375, 0.25, 0.375, 0.4046, 0.625, 0.4046, 0.625, 0.5, 0.375, 0.5, 0.375, 0.8454, 0.625, 0.8454, 0.625, 1.0, 0.375, 1.0, 0.2796, 0.5, 0.375, 0.5, 0.375, 0.75, 0.2796, 0.75, 0.7204, 0.5, 0.875, 0.5, 0.875, 0.75, 0.7204, 0.75, 0.625, 0.5, 0.7204, 0.5, 0.7204, 0.75, 0.625, 0.75, 0.125, 0.5, 0.2796, 0.5, 0.2796, 0.75, 0.125, 0.75, 0.375, 0.75, 0.625, 0.75, 0.625, 0.8454, 0.375, 0.8454, 0.375, 0.25, 0.625, 0.25, 0.625, 0.4046, 0.375, 0.4046, 0.6042, 0.5208, 0.5781, 0.5208, 0.5521, 0.5208, 0.526, 0.5208, 0.5, 0.5208, 0.474, 0.5208, 0.4479, 0.5208, 0.4219, 0.5208, 0.3958, 0.5208, 0.375, 0.5, 0.625, 0.5, 0.3958, 0.5208, 0.3958, 0.5469, 0.3958, 0.5729, 0.3958, 0.599, 0.3958, 0.625, 0.3958, 0.651, 0.3958, 0.6771, 0.3958, 0.7031, 0.3958, 0.7292, 0.375, 0.75, 0.375, 0.5, 0.6042, 0.7292, 0.6042, 0.7031, 0.6042, 0.6771, 0.6042, 0.651, 0.6042, 0.625, 0.6042, 0.599, 0.6042, 0.5729, 0.6042, 0.5469, 0.6042, 0.5208, 0.625, 0.5, 0.625, 0.75, 0.3958, 0.7292, 0.4219, 0.7292, 0.4479, 0.7292, 0.474, 0.7292, 0.5, 0.7292, 0.526, 0.7292, 0.5521, 0.7292, 0.5781, 0.7292, 0.6042, 0.7292, 0.625, 0.75, 0.375, 0.75, 0.4219, 0.7031, 0.4219, 0.7292, 0.3958, 0.7292, 0.3958, 0.7031, 0.4219, 0.599, 0.4219, 0.625, 0.3958, 0.625, 0.3958, 0.599, 0.526, 0.599, 0.526, 0.625, 0.5, 0.625, 0.5, 0.599, 0.526, 0.7031, 0.526, 0.7292, 0.5, 0.7292, 0.5, 0.7031, 0.526, 0.651, 0.526, 0.6771, 0.5, 0.6771, 0.5, 0.651, 0.5781, 0.651, 0.5781, 0.6771, 0.5521, 0.6771, 0.5521, 0.651, 0.5781, 0.7031, 0.5781, 0.7292, 0.5521, 0.7292, 0.5521, 0.7031, 0.526, 0.5469, 0.526, 0.5729, 0.5, 0.5729, 0.5, 0.5469, 0.5781, 0.5469, 0.5781, 0.5729, 0.5521, 0.5729, 0.5521, 0.5469, 0.5781, 0.599, 0.5781, 0.625, 0.5521, 0.625, 0.5521, 0.599, 0.4219, 0.5469, 0.4219, 0.5729, 0.3958, 0.5729, 0.3958, 0.5469, 0.474, 0.5469, 0.474, 0.5729, 0.4479, 0.5729, 0.4479, 0.5469, 0.474, 0.599, 0.474, 0.625, 0.4479, 0.625, 0.4479, 0.599, 0.4219, 0.651, 0.4219, 0.6771, 0.3958, 0.6771, 0.3958, 0.651, 0.474, 0.651, 0.474, 0.6771, 0.4479, 0.6771, 0.4479, 0.651, 0.474, 0.7031, 0.474, 0.7292, 0.4479, 0.7292, 0.4479, 0.7031, 0.474, 0.6771, 0.474, 0.7031, 0.4479, 0.7031, 0.4479, 0.6771, 0.5, 0.6771, 0.5, 0.7031, 0.474, 0.7031, 0.474, 0.6771, 0.5, 0.7031, 0.5, 0.7292, 0.474, 0.7292, 0.474, 0.7031, 0.474, 0.625, 0.474, 0.651, 0.4479, 0.651, 0.4479, 0.625, 0.5, 0.625, 0.5, 0.651, 0.474, 0.651, 0.474, 0.625, 0.5, 0.651, 0.5, 0.6771, 0.474, 0.6771, 0.474, 0.651, 0.4219, 0.625, 0.4219, 0.651, 0.3958, 0.651, 0.3958, 0.625, 0.4479, 0.625, 0.4479, 0.651, 0.4219, 0.651, 0.4219, 0.625, 0.4479, 0.651, 0.4479, 0.6771, 0.4219, 0.6771, 0.4219, 0.651, 0.474, 0.5729, 0.474, 0.599, 0.4479, 0.599, 0.4479, 0.5729, 0.5, 0.5729, 0.5, 0.599, 0.474, 0.599, 0.474, 0.5729, 0.5, 0.599, 0.5, 0.625, 0.474, 0.625, 0.474, 0.599, 0.474, 0.5208, 0.474, 0.5469, 0.4479, 0.5469, 0.4479, 0.5208, 0.5, 0.5208, 0.5, 0.5469, 0.474, 0.5469, 0.474, 0.5208, 0.5, 0.5469, 0.5, 0.5729, 0.474, 0.5729, 0.474, 0.5469, 0.4219, 0.5208, 0.4219, 0.5469, 0.3958, 0.5469, 0.3958, 0.5208, 0.4479, 0.5208, 0.4479, 0.5469, 0.4219, 0.5469, 0.4219, 0.5208, 0.4479, 0.5469, 0.4479, 0.5729, 0.4219, 0.5729, 0.4219, 0.5469, 0.5781, 0.5729, 0.5781, 0.599, 0.5521, 0.599, 0.5521, 0.5729, 0.6042, 0.5729, 0.6042, 0.599, 0.5781, 0.599, 0.5781, 0.5729, 0.6042, 0.599, 0.6042, 0.625, 0.5781, 0.625, 0.5781, 0.599, 0.5781, 0.5208, 0.5781, 0.5469, 0.5521, 0.5469, 0.5521, 0.5208, 0.6042, 0.5208, 0.6042, 0.5469, 0.5781, 0.5469, 0.5781, 0.5208, 0.6042, 0.5469, 0.6042, 0.5729, 0.5781, 0.5729, 0.5781, 0.5469, 0.526, 0.5208, 0.526, 0.5469, 0.5, 0.5469, 0.5, 0.5208, 0.5521, 0.5208, 0.5521, 0.5469, 0.526, 0.5469, 0.526, 0.5208, 0.5521, 0.5469, 0.5521, 0.5729, 0.526, 0.5729, 0.526, 0.5469, 0.5781, 0.6771, 0.5781, 0.7031, 0.5521, 0.7031, 0.5521, 0.6771, 0.6042, 0.6771, 0.6042, 0.7031, 0.5781, 0.7031, 0.5781, 0.6771, 0.6042, 0.7031, 0.6042, 0.7292, 0.5781, 0.7292, 0.5781, 0.7031, 0.5781, 0.625, 0.5781, 0.651, 0.5521, 0.651, 0.5521, 0.625, 0.6042, 0.625, 0.6042, 0.651, 0.5781, 0.651, 0.5781, 0.625, 0.6042, 0.651, 0.6042, 0.6771, 0.5781, 0.6771, 0.5781, 0.651, 0.526, 0.625, 0.526, 0.651, 0.5, 0.651, 0.5, 0.625, 0.5521, 0.625, 0.5521, 0.651, 0.526, 0.651, 0.526, 0.625, 0.5521, 0.651, 0.5521, 0.6771, 0.526, 0.6771, 0.526, 0.651, 0.526, 0.6771, 0.526, 0.7031, 0.5, 0.7031, 0.5, 0.6771, 0.5521, 0.6771, 0.5521, 0.7031, 0.526, 0.7031, 0.526, 0.6771, 0.5521, 0.7031, 0.5521, 0.7292, 0.526, 0.7292, 0.526, 0.7031, 0.526, 0.5729, 0.526, 0.599, 0.5, 0.599, 0.5, 0.5729, 0.5521, 0.5729, 0.5521, 0.599, 0.526, 0.599, 0.526, 0.5729, 0.5521, 0.599, 0.5521, 0.625, 0.526, 0.625, 0.526, 0.599, 0.4219, 0.5729, 0.4219, 0.599, 0.3958, 0.599, 0.3958, 0.5729, 0.4479, 0.5729, 0.4479, 0.599, 0.4219, 0.599, 0.4219, 0.5729, 0.4479, 0.599, 0.4479, 0.625, 0.4219, 0.625, 0.4219, 0.599, 0.4219, 0.6771, 0.4219, 0.7031, 0.3958, 0.7031, 0.3958, 0.6771, 0.4479, 0.6771, 0.4479, 0.7031, 0.4219, 0.7031, 0.4219, 0.6771, 0.4479, 0.7031, 0.4479, 0.7292, 0.4219, 0.7292, 0.4219, 0.7031])
me_cube_007.update()

# ---- objects
ob_cube = bpy.data.objects.new('Cube', me_cube_001)
ob_cylinder = bpy.data.objects.new('Cylinder', me_cylinder_001)
ob_cube_001 = bpy.data.objects.new('Cube.001', me_cube_002)
ob_cube_002 = bpy.data.objects.new('Cube.002', me_cube_003)
ob_cube_003 = bpy.data.objects.new('Cube.003', me_cube_004)
ob_cylinder_001 = bpy.data.objects.new('Cylinder.001', me_cylinder_002)
ob_circle = bpy.data.objects.new('Circle', me_circle)
ob_plane = bpy.data.objects.new('Plane', me_plane)
ob_cube_004 = bpy.data.objects.new('Cube.004', me_cube_005)
ob_cube_005 = bpy.data.objects.new('Cube.005', me_cube_006)
ob_cube_006 = bpy.data.objects.new('Cube.006', me_cube_007)
ob_camera = bpy.data.objects.new('Camera', cam_camera_001)

# ---- transforms, parenting, visibility, modifiers, constraints
ob_cube.location = (0.0, 0.0, 0.0)
ob_cylinder.location = (0.0183, 0.1897, 0.0)
ob_cube_001.location = (-0.3041, 0.4442, 0.0)
ob_cube_001.scale = (0.4386, 0.1458, 0.1458)
ob_cube_002.location = (0.359, 0.3038, 0.0)
ob_cube_002.scale = (0.2445, 0.3984, 0.1088)
ob_cube_003.location = (0.3451, 0.4359, 0.112)
ob_cube_003.scale = (0.1727, 0.1162, 0.06814)
_m = ob_cube_003.modifiers.new('Subdivision', 'SUBSURF')
_m.levels = 3
ob_cylinder_001.location = (-0.03132, 0.4374, 0.0)
ob_cylinder_001.scale = (0.08644, 0.08644, 0.08644)
_m = ob_cylinder_001.modifiers.new('Solidify', 'SOLIDIFY')
_m.thickness = 0.09
ob_circle.location = (0.0, 0.0, 0.0)
ob_circle.scale = (0.5498, 0.5498, 0.5498)
ob_plane.location = (-0.5, -0.1326, 0.3036)
ob_plane.rotation_euler = (-0.0, 1.571, 0.0)
ob_plane.scale = (0.1381, 0.2609, 0.2609)
ob_cube_004.location = (0.3159, -0.4534, 0.0)
ob_cube_004.scale = (0.3495, 0.3495, 0.3495)
ob_cube_005.location = (-0.3583, -0.3782, 0.0)
ob_cube_005.rotation_euler = (0.0, -0.0, -1.058)
ob_cube_005.scale = (0.1005, 0.1005, 0.06908)
ob_cube_006.location = (-0.3808, -0.3894, 0.07828)
ob_cube_006.rotation_euler = (0.0, -0.0, 0.4535)
ob_cube_006.scale = (0.1322, 0.1322, 0.1322)
ob_camera.location = (1.376, -1.482, 1.86)
ob_camera.rotation_euler = (0.8936, 1.085e-06, 0.7484)

# ---- collection membership
col_collection.objects.link(ob_cube)
col_collection.objects.link(ob_cylinder)
col_collection.objects.link(ob_cube_001)
col_collection.objects.link(ob_cube_002)
col_collection.objects.link(ob_cube_003)
col_collection.objects.link(ob_cylinder_001)
col_collection.objects.link(ob_circle)
col_collection.objects.link(ob_plane)
col_collection.objects.link(ob_cube_004)
col_collection.objects.link(ob_cube_005)
col_collection.objects.link(ob_cube_006)
col_collection.objects.link(ob_camera)

# ---- scene / render settings (as saved in the file)
scene.camera = ob_camera
scene.frame_start = 1; scene.frame_end = 250; scene.frame_set(1)
scene.render.engine = 'BLENDER_WORKBENCH'
scene.render.resolution_x = 1024
scene.render.resolution_y = 1024
bpy.context.view_layer.update()

# ---- added for rendering (the .blend has no usable light): sun
light_auto_sun = bpy.data.lights.new('AutoSun', 'SUN')
light_auto_sun.energy = 3.0
light_auto_sun.angle = 0.0523599
ob_auto_sun = bpy.data.objects.new('AutoSun', light_auto_sun)
scene.collection.objects.link(ob_auto_sun)
ob_auto_sun.rotation_euler = (0.872665, 0.174533, 0.523599)
bpy.context.view_layer.update()

